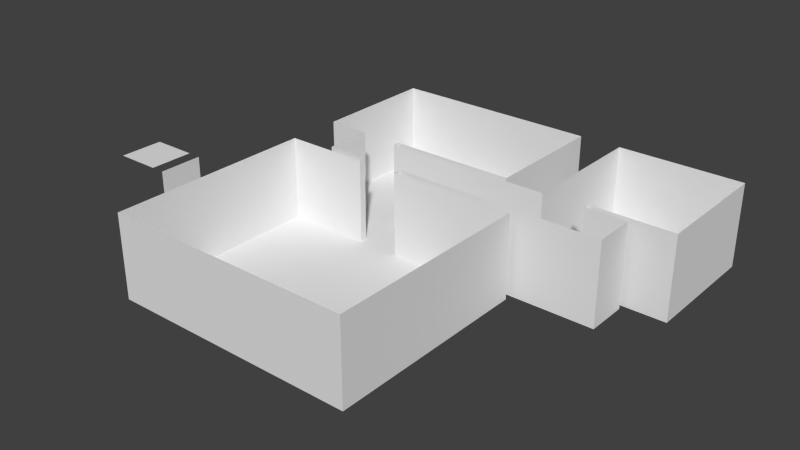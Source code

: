 # Source: Environment.blend  (saved by Blender 2.63.0; exported with 4.5.12 LTS)
import bpy
from mathutils import Matrix  # noqa: F401  (used for matrix-valued properties, if any)

bpy.ops.wm.read_factory_settings(use_empty=True)
scene = bpy.context.scene
scene.name = 'Scene'

# ---- collections
col_collection_1 = bpy.data.collections.new('Collection 1'); scene.collection.children.link(col_collection_1)

# ---- world
world_world = bpy.data.worlds.new('World'); scene.world = world_world
world_world.color = (0.05088, 0.05088, 0.05088)
world_world.use_sun_shadow = False
world_world.sun_shadow_jitter_overblur = 0.0
world_world.cycles.sampling_method = 'MANUAL'
world_world.cycles.sample_map_resolution = 256

# ---- meshes
me_walltile = bpy.data.meshes.new('WallTile')
me_walltile.from_pydata([(0.0, -5.0, 0.0), (0.0, 5.0, 0.0), (0.0, -5.0, 20.0), (0.0, 5.0, 20.0), (0.0, 5.0, 1.0), (0.0, -5.0, 1.0)], [], [(4, 3, 2, 5), (1, 4, 5, 0)])
_uv = me_walltile.uv_layers.new(name='UVMap')
_uv.uv.foreach_set('vector', [0.4605, 0.2765, 0.4623, 0.9585, 0.0585, 0.9597, 0.05615, 0.2765, 0.4601, 0.2304, 0.4605, 0.2765, 0.05615, 0.2765, 0.05626, 0.2304])
me_walltile.use_remesh_preserve_volume = False
me_walltile.use_remesh_preserve_attributes = False
me_walltile.use_mirror_vertex_groups = False
me_walltile.update()
me_floortile = bpy.data.meshes.new('FloorTile')
me_floortile.from_pydata([(-5.0, 5.0, 0.0), (5.0, 5.0, 0.0), (-5.0, -5.0, 0.0), (5.0, -5.0, 0.0), (-5.0, 5.0, 20.0), (5.0, 5.0, 20.0), (-5.0, -5.0, 20.0), (5.0, -5.0, 20.0)], [], [(1, 0, 2, 3), (5, 7, 6, 4)])
_uv = me_floortile.uv_layers.new(name='UVMap')
_uv.uv.foreach_set('vector', [0.5071, 0.05348, 0.9125, 0.05348, 0.9125, 0.4589, 0.5071, 0.4589, 0.4918, 0.5593, 0.4918, 0.9647, 0.8972, 0.9647, 0.8972, 0.5593])
me_floortile.use_remesh_preserve_volume = False
me_floortile.use_remesh_preserve_attributes = False
me_floortile.use_mirror_vertex_groups = False
me_floortile.update()
me_plane = bpy.data.meshes.new('Plane')
me_plane.from_pydata([(0.2892, -8.588, -0.02914), (10.05, -6.963, -0.02914), (10.05, 2.8, -0.02914), (29.58, -6.963, -0.02914), (19.81, -6.963, -0.02914), (19.81, 2.8, -0.02914), (39.34, 2.8, -0.02914), (29.58, 2.8, -0.02914), (49.1, -6.963, -0.02914), (39.34, -6.963, -0.02914), (49.1, 2.8, -0.02914), (58.86, -6.963, -0.02914), (58.86, 2.8, -0.02914), (-9.473, -8.588, -0.02914), (-9.473, -18.35, -0.02914), (-19.24, -8.588, -0.02914), (10.05, -8.588, -0.02914), (19.81, -18.35, -0.02914), (19.81, -8.588, -0.02914), (29.58, -18.35, -0.02914), (0.2892, -28.11, -0.02914), (0.2892, -18.35, -0.02914), (-19.24, -28.11, -0.02914), (-19.24, -18.35, -0.02914), (10.05, -18.35, -0.02914), (19.81, -28.11, -0.02914), (-9.473, -28.11, -0.02914), (10.05, -28.11, -0.02914), (29.58, -28.11, -0.02914), (0.2892, -37.88, -0.02914), (0.2892, -47.64, -0.02914), (-9.473, -47.64, -0.02914), (-9.473, -37.88, -0.02914), (-19.24, -47.64, -0.02914), (-19.24, -37.88, -0.02914), (19.81, -37.88, -0.02914), (10.05, -37.88, -0.02914), (29.58, -47.64, -0.02914), (10.05, -57.4, -0.02914), (10.05, -47.64, -0.02914), (0.2892, -57.4, -0.02914), (-9.473, -57.4, -0.02914), (-19.24, -57.4, -0.02914), (19.81, -57.4, -0.02914), (19.81, -47.64, -0.02914), (29.58, -57.4, -0.02914), (0.2892, -6.963, -0.02914), (-9.473, -6.963, -0.02914), (0.2892, 2.8, -0.02914), (-9.473, 2.8, -0.02914), (-9.473, 4.167, -0.02914), (-19.24, 4.167, -0.02914), (0.2892, 4.167, -0.02914), (19.81, 4.167, -0.02914), (10.05, 4.167, -0.02914), (10.05, 13.93, -0.02914), (29.58, 4.167, -0.02914), (29.58, 13.93, -0.02914), (19.81, 13.93, -0.02914), (19.81, 23.69, -0.02914), (0.2892, 13.93, -0.02914), (0.2892, 23.69, -0.02914), (-9.473, 13.93, -0.02914), (-19.24, 13.93, -0.02914), (-9.473, 23.69, -0.02914), (-19.24, 23.69, -0.02914), (-19.24, 33.45, -0.02914), (-9.473, 33.45, -0.02914), (10.05, 23.69, -0.02914), (10.05, 33.45, -0.02914), (0.2892, 33.45, -0.02914), (19.81, 33.45, -0.02914), (29.58, 23.69, -0.02914), (29.58, 33.45, -0.02914), (49.1, 4.167, -0.02914), (39.34, 4.167, -0.02914), (49.1, 13.93, -0.02914), (58.86, 23.69, -0.02914), (39.34, 13.93, -0.02914), (39.34, 23.69, -0.02914), (39.34, 33.45, -0.02914), (49.1, 23.69, -0.02914), (49.1, 33.45, -0.02914), (68.63, 23.69, -0.02914), (68.63, 33.45, -0.02914), (58.86, 33.45, -0.02914), (58.86, 13.93, -0.02914), (68.63, 4.167, -0.02914), (58.86, 4.167, -0.02914), (68.63, 13.93, -0.02914), (29.58, -8.588, -0.02914), (39.35, -57.4, -0.02914), (39.35, -37.88, -0.02914), (39.35, -47.64, -0.02914), (39.35, -28.11, -0.02914), (29.58, -37.88, -0.02914), (39.35, -8.588, -0.02914), (39.35, -18.35, -0.02914), (0.2892, -8.588, 19.58), (10.05, -6.963, 19.58), (10.05, 2.8, 19.58), (29.58, -6.963, 19.58), (19.81, -6.963, 19.58), (19.81, 2.8, 19.58), (39.34, 2.8, 19.58), (29.58, 2.8, 19.58), (49.1, -6.963, 19.58), (39.34, -6.963, 19.58), (49.1, 2.8, 19.58), (58.86, -6.963, 19.58), (58.86, 2.8, 19.58), (-9.473, -8.588, 19.58), (-19.24, -8.588, 19.58), (10.05, -8.588, 19.58), (29.58, -8.588, 19.58), (19.81, -8.588, 19.58), (-19.24, -28.11, 19.58), (-19.24, -18.35, 19.58), (-19.24, -47.64, 19.58), (-19.24, -37.88, 19.58), (10.05, -57.4, 19.58), (0.2892, -57.4, 19.58), (-9.473, -57.4, 19.58), (-19.24, -57.4, 19.58), (19.81, -57.4, 19.58), (0.2892, -6.963, 19.58), (-9.473, -6.963, 19.58), (0.2892, 2.8, 19.58), (-9.473, 2.8, 19.58), (-9.473, 4.167, 19.58), (-19.24, 4.167, 19.58), (0.2892, 4.167, 19.58), (19.81, 4.167, 19.58), (10.05, 4.167, 19.58), (29.58, 4.167, 19.58), (29.58, 13.93, 19.58), (-19.24, 13.93, 19.58), (-19.24, 23.69, 19.58), (-19.24, 33.45, 19.58), (-9.473, 33.45, 19.58), (10.05, 33.45, 19.58), (0.2892, 33.45, 19.58), (19.81, 33.45, 19.58), (29.58, 23.69, 19.58), (29.58, 33.45, 19.58), (49.1, 4.167, 19.58), (39.34, 4.167, 19.58), (39.34, 13.93, 19.58), (39.34, 23.69, 19.58), (39.34, 33.45, 19.58), (49.1, 33.45, 19.58), (68.63, 23.69, 19.58), (68.63, 33.45, 19.58), (58.86, 33.45, 19.58), (68.63, 4.167, 19.58), (58.86, 4.167, 19.58), (68.63, 13.93, 19.58), (29.58, -57.4, 19.58), (39.35, -57.4, 19.58), (39.35, -37.88, 19.58), (39.35, -47.64, 19.58), (39.35, -28.11, 19.58), (39.35, -8.588, 19.58), (39.35, -18.35, 19.58), (19.81, -57.4, 0.7889), (-19.24, -57.4, 0.7889), (-9.473, -57.4, 0.7889), (29.58, -6.963, 0.7889), (39.34, -6.963, 0.7889), (49.1, -6.963, 0.7889), (-19.24, 13.93, 0.7889), (-19.24, 23.69, 0.7889), (29.58, -57.4, 0.7889), (39.35, -57.4, 0.7889), (10.05, 2.8, 0.7889), (19.81, 2.8, 0.7889), (19.81, -6.963, 0.7889), (0.2892, 4.167, 0.7889), (0.2892, 2.8, 0.7889), (-19.24, -18.35, 0.7889), (-19.24, -8.588, 0.7889), (0.2892, -57.4, 0.7889), (10.05, -57.4, 0.7889), (-19.24, -37.88, 0.7889), (-19.24, -28.11, 0.7889), (29.58, 23.69, 0.7889), (29.58, 13.93, 0.7889), (-9.473, -6.963, 0.7889), (-9.473, 2.8, 0.7889), (19.81, 33.45, 0.7889), (29.58, 33.45, 0.7889), (29.58, 4.167, 0.7889), (68.63, 33.45, 0.7889), (68.63, 23.69, 0.7889), (-19.24, 4.167, 0.7889), (-9.473, 4.167, 0.7889), (39.34, 23.69, 0.7889), (39.34, 33.45, 0.7889), (49.1, 2.8, 0.7889), (58.86, 2.8, 0.7889), (39.34, 13.93, 0.7889), (-19.24, 33.45, 0.7889), (-9.473, 33.45, 0.7889), (-19.24, -47.64, 0.7889), (29.58, 2.8, 0.7889), (29.58, -8.588, 0.7889), (39.35, -47.64, 0.7889), (39.34, 4.167, 0.7889), (39.34, 2.8, 0.7889), (58.86, 4.167, 0.7889), (68.63, 4.167, 0.7889), (10.05, 4.167, 0.7889), (19.81, 4.167, 0.7889), (49.1, 33.45, 0.7889), (58.86, 33.45, 0.7889), (10.05, 33.45, 0.7889), (0.2892, -8.588, 0.7889), (0.2892, -6.963, 0.7889), (39.35, -8.588, 0.7889), (58.86, -6.963, 0.7889), (39.35, -18.35, 0.7889), (39.35, -28.11, 0.7889), (39.35, -37.88, 0.7889), (0.2892, 33.45, 0.7889), (10.05, -8.588, 0.7889), (19.81, -8.588, 0.7889), (49.1, 4.167, 0.7889), (10.05, -6.963, 0.7889), (68.63, 13.93, 0.7889), (-9.473, -8.588, 0.7889), (0.001052, -47.64, -0.02914), (0.001052, -18.35, -0.02914), (0.001052, -8.588, -0.02914), (0.001052, -28.11, -0.02914), (0.001052, -37.88, -0.02914), (0.001052, -57.4, -0.02914), (0.001052, -8.588, 19.58), (0.001052, -57.4, 19.58), (0.001052, -57.4, 0.7889), (0.001052, -8.588, 0.7889), (-9.473, 3.005, 0.7889), (0.2892, 3.005, -0.02914), (0.6462, 33.45, 0.2265), (0.6462, 4.167, 0.2265), (49.1, 4.167, 0.2265), (19.81, -8.588, 0.2265), (0.2892, 3.851, -0.02914), (-9.473, 3.851, -0.02914), (39.34, 13.93, 0.2265), (49.1, 2.8, 0.2265), (29.58, 13.93, 0.2265), (-19.24, -28.11, 0.2265), (0.5801, -7.376, -0.02914), (-9.473, 3.005, -0.02914), (-9.473, 3.005, 19.58), (-9.473, -8.588, 0.2265), (0.5801, -57.4, 19.58), (39.34, 2.8, 0.2265), (68.63, 4.167, 0.2265), (0.5801, 2.8, 0.7889), (0.5801, -57.4, 0.7889), (0.5801, -57.4, -0.02914), (0.5801, -47.64, -0.02914), (0.5801, -37.88, -0.02914), (0.5801, -28.11, -0.02914), (68.63, 33.45, 0.2265), (19.81, 33.45, 0.2265), (-9.473, -6.963, 0.2265), (10.05, 4.167, 0.2265), (58.86, 4.167, 0.2265), (19.81, 4.167, 0.2265), (49.1, 33.45, 0.2265), (39.35, -57.4, 0.2265), (-19.24, 13.93, 0.2265), (10.05, 33.45, 0.2265), (0.2892, -8.588, 0.2265), (10.05, -8.27, 0.2265), (0.2892, 3.851, 0.2265), (0.2892, -7.376, 0.7889), (10.05, -7.376, 0.7889), (68.63, 13.93, 0.2265), (10.05, -6.963, 0.2265), (-9.473, 3.851, 0.2265), (0.2892, -8.27, 0.2265), (0.2892, -8.27, 0.7889), (0.5801, -8.27, -0.02914), (10.05, -8.27, -0.02914), (10.05, -8.27, 19.58), (-9.473, 3.851, 0.7889), (0.2892, 3.851, 0.7889), (29.58, 4.167, 0.2265), (68.63, 23.69, 0.2265), (0.5801, 2.8, 0.2265), (0.5801, -57.4, 0.2265), (0.5801, 2.8, 19.58), (10.05, -7.376, 0.2265), (0.2892, -7.376, 0.2265), (-9.473, -57.4, 0.2265), (0.5801, 2.8, -0.02914), (0.5801, -18.35, -0.02914), (0.5801, -6.963, -0.02914), (0.5801, -8.588, -0.02914), (0.2892, 3.005, 0.2265), (-9.473, 3.005, 0.2265), (-19.24, 33.45, 0.2265), (10.05, -57.4, 0.2265), (-19.24, -18.35, 0.2265), (0.2892, -57.4, 0.2265), (-19.24, -8.588, 0.2265), (19.81, -57.4, 0.2265), (29.58, -6.963, 0.2265), (-19.24, -57.4, 0.2265), (29.58, -57.4, 0.2265), (-19.24, 23.69, 0.2265), (-19.24, -47.64, 0.2265), (-9.473, 33.45, 0.2265), (0.001052, -57.4, 0.2265), (0.001052, -8.588, 0.2265), (29.58, 23.69, 0.2265), (-19.24, -37.88, 0.2265), (-19.24, 4.167, 0.2265), (49.1, -6.963, 0.2265), (39.34, -6.963, 0.2265), (-19.24, -57.02, 19.58), (39.35, -18.35, 0.2265), (39.35, -37.88, 0.2265), (10.05, -7.376, -0.02914), (0.2892, -7.376, -0.02914), (0.2892, -7.376, 19.58), (10.05, -7.376, 19.58), (29.58, 2.8, 0.2265), (29.58, -8.588, 0.2265), (39.35, -47.64, 0.2265), (39.34, 4.167, 0.2265), (39.34, 33.45, 0.2265), (58.86, 2.8, 0.2265), (-9.473, 3.851, 19.58), (0.2892, 3.851, 19.58), (-9.473, 4.167, 0.2265), (39.34, 23.69, 0.2265), (39.35, -8.588, 0.2265), (58.86, -6.963, 0.2265), (58.86, 33.45, 0.2265), (0.2892, -6.963, 0.2265), (10.05, 2.8, 0.2265), (0.2892, 4.167, 0.2265), (10.05, -8.27, 0.7889), (0.6462, 23.69, -0.02914), (0.6462, 13.93, -0.02914), (0.6462, 4.167, -0.02914), (0.6462, 33.45, -0.02914), (10.05, -8.588, 0.2265), (0.2892, 33.45, 0.2265), (39.35, -28.11, 0.2265), (0.6462, 4.167, 19.58), (0.6462, 33.45, 19.58), (0.2892, -8.27, 19.58), (0.2892, -8.27, -0.02914), (0.2892, 3.005, 0.7889), (0.2892, 3.005, 19.58), (-9.473, 2.8, 0.2265), (29.58, 33.45, 0.2265), (0.6462, 33.45, 0.7889), (0.6462, 4.167, 0.7889), (19.81, 2.8, 0.2265), (19.81, -6.963, 0.2265), (0.2892, 2.8, 0.2265), (0.5801, -57.02, -0.02914), (19.81, -6.55, -0.02914), (49.1, -6.55, -0.02914), (58.86, -6.55, -0.02914), (0.2892, -6.55, -0.02914), (10.05, -6.55, -0.02914), (29.58, -6.55, -0.02914), (39.34, -6.55, -0.02914), (-9.473, -6.55, -0.02914), (-18.83, -28.11, -0.02914), (-18.83, -8.588, -0.02914), (-18.83, -18.35, -0.02914), (-18.83, -57.4, -0.02914), (39.35, -8.99, 19.58), (-19.24, -8.99, 19.58), (0.5801, -6.55, -0.02914), (58.86, -6.55, 0.7889), (-9.473, -6.55, 0.7889), (-19.24, -8.99, 0.7889), (39.35, -8.99, 0.7889), (-18.83, -57.4, 19.58), (-18.83, -47.64, -0.02914), (-18.83, -37.88, -0.02914), (-9.473, -57.02, -0.02914), (-19.24, -57.02, -0.02914), (10.05, -8.99, -0.02914), (-9.473, -8.99, -0.02914), (-19.24, -8.99, -0.02914), (29.58, -8.99, -0.02914), (-18.83, -8.588, 0.2265), (-18.83, -57.4, 0.2265), (-18.83, -8.588, 0.7889), (-18.83, -57.4, 0.7889), (-18.83, -57.02, -0.02914), (0.001052, -57.02, -0.02914), (39.35, -57.02, -0.02914), (39.35, -57.02, 0.7889), (-19.24, -57.02, 0.7889), (39.35, -57.02, 0.2265), (-19.24, -57.02, 0.2265), (-19.24, -8.99, 0.2265), (39.35, -8.99, 0.2265), (-18.83, -8.99, -0.02914), (-18.83, -8.588, 19.58), (19.81, -57.02, -0.02914), (10.05, -57.02, -0.02914), (29.58, -57.02, -0.02914), (0.2892, -57.02, -0.02914), (39.35, -57.02, 19.58), (0.001052, -8.99, -0.02914), (0.5801, -8.99, -0.02914), (58.86, -6.55, 0.2265), (-9.473, -6.55, 0.2265), (19.81, -8.99, -0.02914), (39.35, -8.99, -0.02914), (0.2892, -8.99, -0.02914), (58.86, -6.55, 19.58), (-9.473, -6.55, 19.58), (38.82, -28.11, -0.02914), (38.82, -47.64, -0.02914), (38.82, -57.4, -0.02914), (38.82, -37.88, -0.02914), (38.82, -18.35, -0.02914), (38.82, -8.588, -0.02914), (38.82, -57.4, 19.58), (38.82, -8.588, 19.58), (38.82, -57.4, 0.7889), (38.82, -8.588, 0.7889), (38.82, -57.4, 0.2265), (38.82, -8.588, 0.2265), (38.82, -57.02, -0.02914), (38.82, -8.99, -0.02914), (-9.051, -6.55, -0.02914), (29.58, 4.799, 0.7889), (-19.24, 4.799, 0.7889), (-9.051, 13.93, -0.02914), (-9.051, 4.167, -0.02914), (-9.987, 33.45, 0.7889), (-9.987, 33.45, 0.2265), (-9.987, 4.167, 0.2265), (-9.987, 4.167, 0.7889), (-9.051, 3.005, -0.02914), (-9.051, 33.45, 19.58), (-9.987, 4.167, 19.58), (-9.987, 33.45, 19.58), (10.41, -57.4, 19.58), (10.41, -8.588, 19.58), (0.2892, 32.86, -0.02914), (19.81, 32.86, -0.02914), (-19.24, 32.86, 19.58), (-9.051, 33.45, 0.2265), (-9.051, -6.963, 0.2265), (-9.987, 4.799, -0.02914), (-9.051, 3.851, -0.02914), (-18.63, 33.45, 19.58), (29.58, 4.799, 0.2265), (-19.24, 4.799, 0.2265), (-9.051, 4.799, -0.02914), (-9.473, 4.799, -0.02914), (0.2892, 4.799, -0.02914), (10.41, -57.4, -0.02914), (10.41, -47.64, -0.02914), (10.42, -6.55, -0.02914), (-9.051, 33.45, -0.02914), (-9.051, 23.69, -0.02914), (29.1, 33.45, 0.2265), (29.1, 4.167, 0.2265), (29.1, 4.167, 0.7889), (29.1, 33.45, 0.7889), (10.41, -57.02, -0.02914), (10.41, -8.99, -0.02914), (10.05, 4.799, -0.02914), (-19.24, 4.799, -0.02914), (-9.051, -6.963, 19.58), (-19.24, 4.799, 19.58), (29.58, 4.799, -0.02914), (19.81, 4.799, -0.02914), (-18.63, 33.45, -0.02914), (-18.63, 23.69, -0.02914), (-18.63, 13.93, -0.02914), (-18.63, 4.167, -0.02914), (-18.63, 4.167, 19.58), (-18.63, 4.799, -0.02914), (10.42, 2.8, 0.7889), (10.42, -6.963, 0.7889), (10.42, -6.963, 0.2265), (10.42, 2.8, 0.2265), (29.58, 4.799, 19.58), (-9.051, 2.8, -0.02914), (-9.051, -6.963, -0.02914), (10.41, -28.11, -0.02914), (10.41, -8.588, -0.02914), (10.41, -18.35, -0.02914), (10.41, -37.88, -0.02914), (10.41, -8.588, 0.2265), (10.41, -57.4, 0.2265), (10.41, -8.588, 0.7889), (10.41, -57.4, 0.7889), (10.42, 2.8, 19.58), (10.42, -6.963, 19.58), (10.42, 2.8, -0.02914), (10.42, -6.963, -0.02914), (29.58, 32.86, 19.58), (-9.051, -6.963, 0.7889), (-9.051, 33.45, 0.7889), (0.6462, 4.799, -0.02914), (-9.987, 4.167, -0.02914), (-9.987, 13.93, -0.02914), (-9.987, 23.69, -0.02914), (-9.987, 33.45, -0.02914), (29.1, 32.86, -0.02914), (29.1, 4.799, -0.02914), (-18.63, 33.45, 0.2265), (-18.63, 4.167, 0.2265), (-18.63, 33.45, 0.7889), (-18.63, 4.167, 0.7889), (-9.473, 32.86, -0.02914), (29.58, 32.86, -0.02914), (10.05, 32.86, -0.02914), (-19.24, 32.86, -0.02914), (-18.63, 32.86, -0.02914), (-9.987, 32.86, -0.02914), (-19.24, 32.86, 0.2265), (29.58, 32.86, 0.2265), (29.1, 13.93, -0.02914), (29.1, 4.167, -0.02914), (29.1, 23.69, -0.02914), (29.1, 33.45, -0.02914), (-9.051, 32.86, -0.02914), (0.6462, 32.86, -0.02914), (-19.24, 32.86, 0.7889), (29.58, 32.86, 0.7889), (29.1, 4.167, 19.58), (29.1, 33.45, 19.58), (49.1, 2.297, -0.02914), (58.86, 2.297, -0.02914), (0.2892, 2.297, -0.02914), (10.05, 2.297, -0.02914), (29.58, 2.297, -0.02914), (39.34, 2.297, -0.02914), (58.86, 2.297, 19.58), (58.86, 2.297, 0.7889), (58.86, 2.297, 0.2265), (-9.473, 2.297, 0.7889), (0.5801, 2.297, -0.02914), (-9.473, 2.297, -0.02914), (19.81, 2.297, -0.02914), (-9.473, 2.297, 0.2265), (-9.473, 2.297, 19.58), (-9.051, 2.297, -0.02914), (10.42, 2.297, -0.02914), (68.15, 33.45, -0.02914), (68.15, 4.167, -0.02914), (68.15, 23.69, -0.02914), (68.15, 13.93, -0.02914), (68.63, 32.76, -0.02914), (49.1, 32.76, -0.02914), (68.63, 4.562, 0.2265), (39.34, 4.562, 0.2265), (68.63, 4.562, 0.7889), (39.34, 4.562, 0.7889), (39.89, 3.186, -0.02914), (49.69, 2.8, 0.7889), (49.69, -6.963, 0.7889), (49.69, -6.963, 0.2265), (49.69, 2.8, 0.2265), (68.63, 4.562, 19.58), (39.34, 4.562, 19.58), (58.86, 32.76, -0.02914), (39.34, 32.76, -0.02914), (39.89, 2.8, -0.02914), (39.89, 13.93, -0.02914), (39.89, 33.45, -0.02914), (39.89, 23.69, -0.02914), (39.89, 2.297, -0.02914), (39.89, 33.45, 0.2265), (39.89, -6.963, 0.2265), (68.15, 4.562, -0.02914), (58.46, -6.963, -0.02914), (58.46, 2.8, 19.58), (58.46, 2.8, -0.02914), (58.46, -6.963, 19.58), (68.15, 4.167, 19.58), (68.15, 33.45, 19.58), (68.63, 32.76, 19.58), (39.89, 3.677, -0.02914), (39.34, 3.186, 0.7889), (49.1, 3.186, 0.7889), (39.34, 3.186, 0.2265), (49.1, 3.186, 0.2265), (49.1, 3.677, 0.2265), (49.1, 3.677, 0.7889), (49.1, 3.677, 19.58), (49.1, 3.677, -0.02914), (39.34, 3.186, -0.02914), (49.1, 3.186, -0.02914), (39.34, 3.186, 19.58), (49.1, 3.186, 19.58), (39.34, 32.76, 19.58), (38.89, 2.297, -0.02914), (38.89, -6.55, -0.02914), (39.89, -6.963, 19.58), (68.63, 32.76, 0.7889), (39.34, 32.76, 0.7889), (39.89, 33.45, 19.58), (39.89, 32.76, -0.02914), (58.46, 2.8, 0.2265), (58.46, 2.8, 0.7889), (49.1, 4.562, -0.02914), (68.63, 4.562, -0.02914), (39.34, 4.562, -0.02914), (58.86, 4.562, -0.02914), (39.89, 33.45, 0.7889), (39.89, -6.963, 0.7889), (38.89, -6.963, 19.58), (38.89, 2.8, 19.58), (38.89, -6.963, -0.02914), (38.89, 2.8, -0.02914), (39.34, 3.677, -0.02914), (39.34, 3.677, 19.58), (39.34, 3.677, 0.7889), (39.34, 3.677, 0.2265), (49.69, -6.55, -0.02914), (49.69, 2.297, -0.02914), (68.15, 4.167, 0.7889), (68.15, 33.45, 0.7889), (68.15, 4.167, 0.2265), (68.15, 33.45, 0.2265), (38.89, 2.8, 0.2265), (38.89, -6.963, 0.2265), (38.89, 2.8, 0.7889), (38.89, -6.963, 0.7889), (39.89, 4.167, -0.02914), (39.89, -6.963, -0.02914), (49.69, -6.963, -0.02914), (49.69, 2.8, -0.02914), (49.69, -6.963, 19.58), (49.69, 2.8, 19.58), (39.89, -6.55, -0.02914), (39.89, 4.562, -0.02914), (58.46, -6.963, 0.7889), (58.46, -6.963, 0.2265), (58.46, 2.297, -0.02914), (58.46, -6.55, -0.02914), (68.15, 32.76, -0.02914), (68.63, 32.76, 0.2265), (39.34, 32.76, 0.2265)], [], [(285, 357, 0, 301), (417, 422, 21, 299), (382, 371, 46, 300), (469, 372, 1, 508), (373, 368, 4, 3), (607, 373, 3, 623), (645, 374, 9, 640), (629, 369, 8, 641), (416, 393, 14, 231), (409, 394, 23, 378), (477, 392, 24, 499), (395, 420, 17, 19), (299, 21, 20, 264), (231, 14, 26, 233), (378, 23, 22, 376), (499, 24, 27, 497), (19, 17, 25, 28), (264, 20, 29, 263), (233, 26, 32, 234), (376, 22, 34, 389), (497, 27, 36, 500), (263, 29, 30, 262), (234, 32, 31, 230), (389, 34, 33, 388), (500, 36, 39, 468), (367, 414, 40, 261), (401, 390, 41, 235), (400, 391, 42, 379), (476, 412, 38, 467), (439, 375, 47, 496), (448, 253, 49, 495), (489, 479, 51, 487), (464, 465, 50, 443), (512, 466, 52, 349), (483, 478, 54, 53), (518, 483, 53, 532), (533, 59, 58, 531), (59, 68, 55, 58), (347, 61, 60, 348), (471, 64, 62, 442), (485, 65, 63, 486), (527, 526, 65, 485), (535, 523, 64, 471), (536, 454, 61, 347), (455, 525, 68, 59), (517, 455, 59, 533), (568, 601, 6, 577), (646, 617, 75, 639), (618, 615, 74, 88), (77, 81, 76, 86), (580, 79, 78, 578), (612, 576, 79, 580), (575, 563, 81, 77), (651, 575, 77, 560), (560, 77, 86, 561), (584, 618, 88, 559), (397, 379, 42, 311), (636, 623, 3, 310), (583, 640, 9, 322), (171, 137, 136, 170), (490, 505, 100, 174), (310, 3, 4, 365), (289, 337, 131, 177), (385, 381, 117, 179), (293, 261, 40, 307), (259, 294, 127, 178), (184, 116, 119, 183), (186, 135, 143, 185), (384, 424, 126, 187), (475, 540, 142, 189), (440, 494, 135, 186), (609, 591, 152, 192), (520, 487, 51, 320), (610, 605, 148, 196), (569, 644, 108, 198), (196, 148, 147, 200), (521, 461, 138, 201), (538, 509, 144, 190), (404, 323, 123, 165), (204, 105, 103, 175), (403, 415, 160, 206), (441, 481, 130, 194), (537, 456, 137, 171), (567, 574, 146, 207), (593, 603, 104, 208), (633, 559, 88, 269), (270, 53, 54, 268), (214, 153, 150, 213), (189, 142, 140, 215), (284, 356, 98, 216), (458, 496, 47, 267), (548, 547, 110, 199), (386, 380, 162, 218), (222, 159, 161, 221), (243, 349, 52, 345), (502, 467, 38, 305), (637, 622, 105, 204), (206, 160, 159, 222), (362, 355, 141, 223), (503, 453, 113, 224), (316, 235, 41, 297), (269, 88, 74, 244), (492, 508, 1, 281), (240, 254, 128, 188), (228, 156, 151, 193), (398, 410, 112, 180), (183, 119, 118, 203), (598, 599, 145, 226), (566, 573, 156, 228), (239, 236, 111, 229), (179, 117, 116, 184), (279, 329, 99, 227), (473, 532, 53, 270), (632, 590, 153, 214), (619, 611, 149, 197), (571, 641, 8, 321), (511, 449, 139, 202), (221, 161, 163, 220), (90, 18, 420, 395), (387, 399, 165, 123), (621, 638, 167, 101), (608, 620, 168, 107), (313, 171, 170, 273), (431, 433, 172, 157), (493, 490, 174, 344), (101, 167, 176, 102), (426, 37, 413, 437), (277, 289, 177, 345), (407, 385, 179, 306), (256, 260, 181, 121), (292, 259, 178, 366), (251, 184, 183, 319), (250, 186, 185, 318), (419, 384, 187, 267), (472, 475, 189, 266), (462, 440, 186, 250), (652, 609, 192, 265), (430, 90, 395, 438), (488, 522, 194, 130), (653, 610, 196, 339), (572, 569, 198, 249), (339, 196, 200, 248), (519, 521, 201, 304), (530, 538, 190, 361), (406, 404, 165, 311), (330, 204, 175, 364), (405, 403, 206, 332), (463, 441, 194, 320), (529, 537, 171, 313), (565, 567, 207, 333), (595, 593, 208, 257), (589, 631, 209, 155), (132, 212, 211, 133), (342, 214, 213, 271), (266, 189, 215, 274), (283, 284, 216, 275), (436, 434, 205, 331), (480, 510, 187, 126), (549, 548, 199, 335), (408, 386, 218, 340), (325, 222, 221, 353), (354, 363, 177, 131), (452, 504, 182, 120), (635, 637, 204, 330), (332, 206, 222, 325), (242, 362, 223, 352), (501, 503, 224, 351), (237, 238, 166, 122), (155, 209, 226, 145), (506, 491, 227, 99), (303, 240, 188, 360), (280, 228, 193, 291), (396, 398, 180, 308), (319, 183, 203, 314), (597, 598, 226, 244), (564, 566, 228, 280), (317, 239, 229, 255), (306, 179, 184, 251), (295, 279, 227, 281), (539, 474, 212, 132), (634, 632, 214, 342), (37, 44, 411, 413), (90, 331, 245, 18), (582, 619, 197, 334), (643, 570, 169, 106), (457, 511, 202, 315), (353, 221, 220, 324), (422, 416, 231, 21), (21, 231, 233, 20), (20, 233, 234, 29), (29, 234, 230, 30), (414, 401, 235, 40), (307, 40, 235, 316), (216, 98, 236, 239), (121, 181, 238, 237), (275, 216, 239, 317), (305, 38, 261, 293), (172, 312, 309, 164), (504, 502, 305, 182), (217, 125, 328, 278), (620, 583, 322, 168), (24, 299, 264, 27), (27, 264, 263, 36), (392, 417, 299, 24), (358, 359, 337, 289), (366, 178, 358, 302), (412, 367, 261, 38), (344, 174, 259, 292), (346, 287, 329, 279), (120, 182, 260, 256), (372, 382, 300, 1), (174, 100, 294, 259), (286, 285, 301, 16), (433, 435, 312, 172), (36, 263, 262, 39), (215, 140, 355, 362), (133, 211, 363, 354), (343, 217, 278, 296), (300, 46, 327, 252), (288, 336, 254, 240), (195, 129, 336, 288), (443, 50, 247, 460), (178, 127, 359, 358), (631, 633, 269, 209), (1, 300, 252, 326), (274, 215, 362, 242), (302, 358, 289, 277), (282, 288, 240, 303), (276, 346, 279, 295), (338, 195, 288, 282), (268, 54, 349, 243), (478, 512, 349, 54), (68, 347, 348, 55), (525, 536, 347, 68), (460, 247, 253, 448), (522, 520, 320, 194), (326, 252, 285, 286), (167, 310, 365, 176), (331, 205, 225, 245), (296, 278, 284, 283), (252, 327, 357, 285), (224, 113, 287, 346), (278, 328, 356, 284), (351, 224, 346, 276), (157, 172, 164, 124), (212, 270, 268, 211), (260, 293, 307, 181), (363, 243, 345, 177), (510, 458, 267, 187), (638, 636, 310, 167), (399, 397, 311, 165), (205, 114, 115, 225), (238, 316, 297, 166), (209, 269, 244, 226), (491, 492, 281, 227), (474, 473, 270, 212), (570, 571, 321, 169), (434, 432, 114, 205), (65, 313, 273, 63), (507, 493, 344, 2), (246, 277, 345, 52), (394, 407, 306, 23), (298, 292, 366, 48), (22, 251, 319, 34), (57, 250, 318, 72), (375, 419, 267, 47), (534, 472, 266, 71), (482, 462, 250, 57), (562, 652, 265, 84), (576, 653, 339, 79), (642, 572, 249, 10), (79, 339, 248, 78), (484, 519, 304, 66), (524, 530, 361, 73), (391, 406, 311, 42), (7, 330, 364, 5), (435, 427, 45, 312), (402, 405, 332, 93), (479, 463, 320, 51), (526, 529, 313, 65), (617, 565, 333, 75), (601, 595, 257, 6), (85, 342, 271, 82), (71, 266, 274, 69), (357, 283, 275, 0), (430, 436, 331, 90), (542, 549, 335, 12), (421, 408, 340, 96), (92, 325, 353, 94), (624, 635, 330, 7), (93, 332, 325, 92), (350, 242, 352, 70), (498, 501, 351, 16), (253, 303, 360, 49), (89, 280, 291, 83), (377, 396, 308, 15), (34, 319, 314, 33), (600, 597, 244, 74), (616, 564, 280, 89), (232, 317, 255, 13), (23, 306, 251, 22), (326, 295, 281, 1), (558, 634, 342, 85), (312, 45, 43, 309), (579, 582, 334, 80), (470, 457, 315, 67), (94, 353, 324, 97), (181, 307, 316, 238), (0, 275, 317, 232), (182, 305, 293, 260), (48, 366, 302, 241), (2, 344, 292, 298), (46, 343, 296, 327), (69, 274, 242, 350), (241, 302, 277, 246), (247, 282, 303, 253), (286, 276, 295, 326), (50, 338, 282, 247), (211, 268, 243, 363), (327, 296, 283, 357), (16, 351, 276, 286), (30, 230, 401, 414), (13, 255, 396, 377), (173, 158, 415, 403), (556, 552, 375, 439), (630, 541, 369, 629), (544, 551, 382, 372), (272, 173, 403, 405), (545, 553, 368, 373), (498, 16, 392, 477), (262, 30, 414, 367), (554, 550, 384, 419), (393, 409, 378, 14), (219, 109, 423, 383), (14, 378, 376, 26), (557, 544, 372, 469), (166, 297, 397, 399), (552, 554, 419, 375), (32, 389, 388, 31), (39, 262, 367, 412), (230, 31, 390, 401), (324, 220, 386, 408), (377, 15, 394, 409), (308, 180, 385, 407), (438, 395, 19, 429), (429, 19, 28, 425), (180, 112, 381, 385), (26, 376, 389, 32), (16, 301, 417, 392), (203, 118, 323, 404), (13, 377, 409, 393), (314, 203, 404, 406), (341, 219, 383, 418), (550, 555, 424, 384), (220, 163, 380, 386), (390, 400, 379, 41), (301, 0, 422, 417), (425, 28, 95, 428), (428, 95, 37, 426), (297, 41, 379, 397), (97, 324, 408, 421), (437, 413, 45, 427), (468, 39, 412, 476), (91, 272, 405, 402), (551, 543, 371, 382), (0, 232, 416, 422), (33, 314, 406, 391), (388, 33, 391, 400), (255, 229, 398, 396), (581, 546, 374, 645), (11, 341, 418, 370), (413, 411, 43, 45), (232, 13, 393, 416), (95, 35, 44, 37), (606, 545, 373, 607), (15, 308, 407, 394), (28, 25, 35, 95), (229, 111, 410, 398), (31, 388, 400, 390), (122, 166, 399, 387), (402, 437, 427, 91), (92, 428, 426, 93), (94, 425, 428, 92), (97, 429, 425, 94), (421, 438, 429, 97), (272, 91, 427, 435), (218, 162, 432, 434), (158, 173, 433, 431), (340, 218, 434, 436), (173, 272, 435, 433), (96, 340, 436, 430), (96, 430, 438, 421), (93, 426, 437, 402), (223, 141, 449, 511), (64, 515, 514, 62), (454, 535, 471, 61), (175, 103, 505, 490), (102, 176, 491, 506), (217, 343, 458, 510), (25, 497, 500, 35), (125, 217, 510, 480), (241, 448, 495, 48), (343, 46, 496, 458), (18, 245, 501, 498), (18, 498, 477, 420), (466, 464, 443, 52), (17, 499, 497, 25), (164, 309, 502, 504), (44, 468, 476, 411), (176, 365, 492, 491), (411, 476, 467, 43), (348, 60, 466, 512), (225, 115, 453, 503), (202, 139, 451, 444), (309, 43, 467, 502), (124, 164, 504, 452), (70, 352, 457, 470), (371, 439, 496, 46), (245, 225, 503, 501), (420, 477, 499, 17), (35, 500, 468, 44), (246, 460, 448, 241), (531, 58, 483, 518), (61, 471, 442, 60), (191, 134, 494, 440), (365, 4, 508, 492), (170, 136, 481, 441), (553, 557, 469, 368), (52, 443, 460, 246), (543, 556, 439, 371), (5, 364, 493, 507), (368, 469, 508, 4), (364, 175, 490, 493), (352, 223, 511, 457), (446, 513, 487, 520), (450, 447, 522, 488), (515, 485, 486, 514), (60, 442, 464, 466), (516, 445, 519, 484), (459, 489, 487, 513), (523, 528, 515, 64), (129, 195, 447, 450), (67, 315, 445, 516), (338, 50, 513, 446), (62, 514, 459, 465), (447, 446, 520, 522), (445, 444, 521, 519), (444, 451, 461, 521), (273, 170, 441, 463), (56, 290, 462, 482), (442, 62, 465, 464), (290, 191, 440, 462), (55, 348, 512, 478), (514, 486, 489, 459), (58, 55, 478, 483), (528, 527, 485, 515), (315, 202, 444, 445), (195, 338, 446, 447), (465, 459, 513, 50), (486, 63, 479, 489), (63, 273, 463, 479), (482, 518, 532, 56), (191, 290, 473, 474), (72, 318, 530, 524), (470, 67, 523, 535), (73, 361, 472, 534), (66, 304, 529, 526), (484, 66, 526, 527), (516, 484, 527, 528), (57, 531, 518, 482), (185, 143, 509, 538), (70, 470, 535, 454), (201, 138, 456, 537), (350, 70, 454, 536), (134, 191, 474, 539), (67, 516, 528, 523), (72, 533, 531, 57), (534, 71, 455, 517), (304, 201, 537, 529), (318, 185, 538, 530), (71, 69, 525, 455), (69, 350, 536, 525), (524, 517, 533, 72), (190, 144, 540, 475), (73, 534, 517, 524), (361, 190, 475, 472), (290, 56, 532, 473), (383, 423, 547, 548), (418, 383, 548, 549), (370, 418, 549, 542), (495, 49, 552, 556), (642, 10, 541, 630), (2, 298, 551, 544), (7, 5, 553, 545), (360, 188, 550, 554), (507, 2, 544, 557), (49, 360, 554, 552), (188, 128, 555, 550), (298, 48, 543, 551), (577, 6, 546, 581), (624, 7, 545, 606), (5, 507, 557, 553), (48, 495, 556, 543), (207, 146, 626, 627), (109, 219, 647, 588), (12, 587, 649, 542), (321, 8, 640, 583), (627, 626, 603, 593), (370, 650, 585, 11), (542, 649, 650, 370), (12, 335, 613, 587), (208, 104, 622, 637), (154, 210, 631, 589), (578, 78, 617, 646), (614, 586, 644, 569), (596, 594, 598, 597), (199, 110, 586, 614), (85, 82, 563, 575), (650, 629, 641, 585), (6, 257, 635, 624), (546, 606, 607, 374), (341, 11, 585, 648), (249, 198, 594, 596), (602, 596, 597, 600), (257, 208, 637, 635), (647, 648, 571, 570), (639, 75, 625, 592), (335, 199, 614, 613), (587, 613, 572, 642), (322, 9, 623, 636), (107, 168, 638, 621), (333, 207, 627, 628), (219, 341, 648, 647), (6, 624, 606, 546), (198, 108, 604, 594), (374, 607, 623, 9), (588, 647, 570, 643), (628, 627, 593, 595), (168, 322, 636, 638), (648, 585, 641, 571), (613, 614, 569, 572), (587, 642, 630, 649), (649, 630, 629, 650), (10, 249, 596, 602), (75, 333, 628, 625), (87, 258, 564, 616), (78, 248, 565, 617), (592, 625, 601, 568), (625, 628, 595, 601), (594, 604, 599, 598), (197, 149, 605, 610), (210, 154, 573, 566), (200, 147, 574, 567), (86, 76, 615, 618), (258, 210, 566, 564), (248, 200, 567, 565), (561, 86, 618, 584), (562, 651, 560, 83), (83, 560, 561, 89), (84, 265, 634, 558), (579, 80, 576, 612), (265, 192, 632, 634), (89, 561, 584, 616), (258, 87, 559, 633), (616, 584, 559, 87), (192, 152, 590, 632), (600, 592, 568, 602), (210, 258, 633, 631), (602, 568, 577, 10), (84, 558, 651, 562), (169, 321, 583, 620), (82, 579, 612, 563), (83, 291, 652, 562), (82, 271, 582, 579), (558, 85, 575, 651), (80, 334, 653, 576), (369, 645, 640, 8), (193, 151, 591, 609), (291, 193, 609, 652), (563, 612, 580, 81), (334, 197, 610, 653), (81, 580, 578, 76), (76, 578, 646, 615), (615, 646, 639, 74), (10, 577, 581, 541), (271, 213, 619, 582), (541, 581, 645, 369), (106, 169, 620, 608), (213, 150, 611, 619), (74, 639, 592, 600)])
_uv = me_plane.uv_layers.new(name='UVMap')
_uv.uv.foreach_set('vector', [0.9006, 0.3794, 0.9124, 0.3788, 0.9123, 0.4574, 0.9006, 0.4584, 0.9005, 0.07024, 0.9121, 0.07036, 0.9119, 0.4585, 0.9007, 0.4586, 0.9005, 0.4417, 0.9121, 0.4416, 0.9119, 0.4585, 0.9007, 0.4586, 0.8971, 0.4419, 0.9122, 0.4421, 0.9121, 0.4583, 0.897, 0.4585, 0.5073, 0.4419, 0.9123, 0.4419, 0.9122, 0.4585, 0.5074, 0.4585, 0.5259, 0.4419, 0.9122, 0.4421, 0.9121, 0.4583, 0.526, 0.4585, 0.8894, 0.4419, 0.9122, 0.4421, 0.9121, 0.4583, 0.8893, 0.4585, 0.888, 0.4419, 0.9122, 0.4421, 0.9121, 0.4583, 0.8879, 0.4585, 0.5192, 0.07025, 0.9119, 0.07036, 0.9118, 0.4582, 0.5193, 0.4583, 0.8958, 0.07024, 0.9121, 0.07036, 0.9119, 0.4585, 0.896, 0.4586, 0.8976, 0.07025, 0.9119, 0.07038, 0.9118, 0.4582, 0.8975, 0.4583, 0.5073, 0.07006, 0.9123, 0.07006, 0.9122, 0.4585, 0.5074, 0.4585, 0.9005, 0.05368, 0.9121, 0.0538, 0.9121, 0.4586, 0.9005, 0.4587, 0.519, 0.05367, 0.9121, 0.0538, 0.9121, 0.4586, 0.519, 0.4587, 0.8958, 0.05368, 0.9121, 0.0538, 0.9121, 0.4586, 0.8958, 0.4587, 0.8978, 0.05368, 0.9121, 0.0538, 0.9121, 0.4586, 0.8978, 0.4587, 0.5071, 0.05348, 0.9125, 0.05348, 0.9125, 0.4589, 0.5071, 0.4589, 0.9005, 0.05368, 0.9121, 0.0538, 0.9121, 0.4586, 0.9005, 0.4587, 0.519, 0.05367, 0.9121, 0.0538, 0.9121, 0.4586, 0.519, 0.4587, 0.8958, 0.05368, 0.9121, 0.0538, 0.9121, 0.4586, 0.8958, 0.4587, 0.8978, 0.05368, 0.9121, 0.0538, 0.9121, 0.4586, 0.8978, 0.4587, 0.9005, 0.05368, 0.9121, 0.0538, 0.9121, 0.4586, 0.9005, 0.4587, 0.519, 0.05368, 0.9121, 0.0538, 0.9121, 0.4586, 0.519, 0.4587, 0.8958, 0.05368, 0.9121, 0.0538, 0.9121, 0.4586, 0.8958, 0.4587, 0.8978, 0.05368, 0.9121, 0.0538, 0.9121, 0.4586, 0.8978, 0.4587, 0.9005, 0.4431, 0.9121, 0.443, 0.9119, 0.4585, 0.9007, 0.4586, 0.5192, 0.4431, 0.9119, 0.443, 0.9118, 0.4582, 0.5193, 0.4583, 0.8958, 0.4431, 0.9121, 0.443, 0.9119, 0.4585, 0.896, 0.4586, 0.8976, 0.4433, 0.9122, 0.4435, 0.9121, 0.4583, 0.8975, 0.4585, 0.8949, 0.4419, 0.9122, 0.4421, 0.9121, 0.4583, 0.8948, 0.4585, 0.8947, 0.3958, 0.912, 0.3971, 0.912, 0.4519, 0.8947, 0.4532, 0.8873, 0.4326, 0.9121, 0.4324, 0.9119, 0.4585, 0.8875, 0.4586, 0.8951, 0.4326, 0.9121, 0.4324, 0.9119, 0.4585, 0.8953, 0.4586, 0.8978, 0.4326, 0.9121, 0.4324, 0.9119, 0.4585, 0.898, 0.4586, 0.5073, 0.4327, 0.9123, 0.4327, 0.9122, 0.4585, 0.5074, 0.4585, 0.5271, 0.4327, 0.9122, 0.4329, 0.9121, 0.4583, 0.5272, 0.4585, 0.5269, 0.05368, 0.9121, 0.0538, 0.9121, 0.4586, 0.5269, 0.4587, 0.5071, 0.05348, 0.9125, 0.05348, 0.9125, 0.4589, 0.5071, 0.4589, 0.8978, 0.05368, 0.9121, 0.0538, 0.9121, 0.4586, 0.8978, 0.4587, 0.8951, 0.05368, 0.9121, 0.0538, 0.9121, 0.4586, 0.8951, 0.4587, 0.8873, 0.05368, 0.9121, 0.0538, 0.9121, 0.4586, 0.8873, 0.4587, 0.8873, 0.07841, 0.9121, 0.07852, 0.9119, 0.4585, 0.8875, 0.4586, 0.8951, 0.07841, 0.9121, 0.07852, 0.9119, 0.4585, 0.8953, 0.4586, 0.8978, 0.07841, 0.9121, 0.07852, 0.9119, 0.4585, 0.898, 0.4586, 0.5073, 0.07823, 0.9123, 0.07823, 0.9122, 0.4585, 0.5074, 0.4585, 0.5271, 0.07842, 0.9119, 0.07855, 0.9118, 0.4582, 0.5272, 0.4583, 0.8894, 0.3443, 0.9122, 0.3457, 0.9122, 0.4547, 0.8894, 0.456, 0.8894, 0.4426, 0.9122, 0.4428, 0.9121, 0.4583, 0.8893, 0.4585, 0.5073, 0.4426, 0.9123, 0.4426, 0.9122, 0.4585, 0.5074, 0.4585, 0.5071, 0.05348, 0.9125, 0.05348, 0.9125, 0.4589, 0.5071, 0.4589, 0.8896, 0.05368, 0.9121, 0.0538, 0.9121, 0.4586, 0.8896, 0.4587, 0.8894, 0.08257, 0.9119, 0.08269, 0.9118, 0.4582, 0.8893, 0.4583, 0.5073, 0.08238, 0.9123, 0.08238, 0.9122, 0.4585, 0.5074, 0.4585, 0.5271, 0.08255, 0.9119, 0.08266, 0.9118, 0.4582, 0.5272, 0.4583, 0.5269, 0.05368, 0.9121, 0.0538, 0.9121, 0.4586, 0.5269, 0.4587, 0.5271, 0.4426, 0.9122, 0.4428, 0.9121, 0.4583, 0.5272, 0.4585, 0.4434, 0.2448, 0.4433, 0.231, 0.4598, 0.2312, 0.4599, 0.2446, 0.07497, 0.2448, 0.07501, 0.231, 0.4598, 0.2312, 0.4599, 0.2446, 0.4372, 0.2448, 0.4371, 0.231, 0.4598, 0.2312, 0.4599, 0.2446, 0.4605, 0.2765, 0.4623, 0.9585, 0.0585, 0.9597, 0.05615, 0.2765, 0.07134, 0.2768, 0.07366, 0.9594, 0.05928, 0.9593, 0.05694, 0.2769, 0.05642, 0.2448, 0.05647, 0.231, 0.4599, 0.231, 0.46, 0.2448, 0.1495, 0.2768, 0.1528, 0.9594, 0.06599, 0.9596, 0.06156, 0.2768, 0.4439, 0.2768, 0.4458, 0.9582, 0.05928, 0.9593, 0.05694, 0.2769, 0.4483, 0.2448, 0.4482, 0.2305, 0.46, 0.2307, 0.4601, 0.2449, 0.06812, 0.2768, 0.07045, 0.9594, 0.05928, 0.9593, 0.05694, 0.2769, 0.4605, 0.2765, 0.4623, 0.9585, 0.0585, 0.9597, 0.05615, 0.2765, 0.4605, 0.2765, 0.4623, 0.9585, 0.0585, 0.9597, 0.05615, 0.2765, 0.07316, 0.2768, 0.07548, 0.9594, 0.05928, 0.9593, 0.05694, 0.2769, 0.4407, 0.2768, 0.4426, 0.9582, 0.05928, 0.9593, 0.05694, 0.2769, 0.4344, 0.2768, 0.4362, 0.9583, 0.05928, 0.9593, 0.05694, 0.2769, 0.08498, 0.2768, 0.08729, 0.9593, 0.05928, 0.9593, 0.05694, 0.2769, 0.4349, 0.2448, 0.4348, 0.231, 0.4598, 0.2312, 0.4599, 0.2446, 0.4317, 0.2768, 0.4335, 0.9583, 0.05928, 0.9593, 0.05694, 0.2769, 0.08047, 0.2768, 0.08278, 0.9593, 0.05928, 0.9593, 0.05694, 0.2769, 0.4605, 0.2765, 0.4623, 0.9585, 0.0585, 0.9597, 0.05615, 0.2765, 0.08135, 0.2768, 0.08366, 0.9593, 0.05928, 0.9593, 0.05694, 0.2769, 0.08084, 0.2768, 0.08316, 0.9593, 0.05928, 0.9593, 0.05694, 0.2769, 0.07175, 0.2768, 0.07408, 0.9594, 0.05928, 0.9593, 0.05694, 0.2769, 0.4605, 0.2765, 0.4623, 0.9585, 0.0585, 0.9597, 0.05615, 0.2765, 0.4449, 0.2768, 0.4468, 0.9582, 0.05928, 0.9593, 0.05694, 0.2769, 0.08227, 0.2768, 0.08458, 0.9593, 0.05928, 0.9593, 0.05694, 0.2769, 0.4358, 0.2768, 0.4377, 0.9583, 0.05928, 0.9593, 0.05694, 0.2769, 0.07243, 0.2768, 0.07476, 0.9594, 0.05928, 0.9593, 0.05694, 0.2769, 0.1705, 0.2768, 0.1736, 0.9593, 0.06599, 0.9596, 0.06156, 0.2768, 0.07614, 0.2448, 0.07618, 0.231, 0.4598, 0.2312, 0.4599, 0.2446, 0.05642, 0.2448, 0.05647, 0.231, 0.4599, 0.231, 0.46, 0.2448, 0.4605, 0.2765, 0.4623, 0.9585, 0.0585, 0.9597, 0.05615, 0.2765, 0.4605, 0.2765, 0.4623, 0.9585, 0.0585, 0.9597, 0.05615, 0.2765, 0.1386, 0.2772, 0.1419, 0.9591, 0.06919, 0.9593, 0.06519, 0.2772, 0.4426, 0.2448, 0.4425, 0.231, 0.4598, 0.2312, 0.4599, 0.2446, 0.07766, 0.2773, 0.07998, 0.9589, 0.06006, 0.9589, 0.05773, 0.2774, 0.0727, 0.2768, 0.07502, 0.9594, 0.05928, 0.9593, 0.05694, 0.2769, 0.4605, 0.2765, 0.4623, 0.9585, 0.0585, 0.9597, 0.05615, 0.2765, 0.4455, 0.2448, 0.4454, 0.2305, 0.46, 0.2307, 0.4601, 0.2449, 0.4453, 0.2448, 0.4452, 0.231, 0.4598, 0.2312, 0.4599, 0.2446, 0.4419, 0.2768, 0.4438, 0.9582, 0.05928, 0.9593, 0.05694, 0.2769, 0.4605, 0.2765, 0.4623, 0.9585, 0.0585, 0.9597, 0.05615, 0.2765, 0.07086, 0.2768, 0.07319, 0.9594, 0.05928, 0.9593, 0.05694, 0.2769, 0.07088, 0.2768, 0.0732, 0.9594, 0.05928, 0.9593, 0.05694, 0.2769, 0.06825, 0.2448, 0.06829, 0.231, 0.4598, 0.2312, 0.4599, 0.2449, 0.05642, 0.2448, 0.05647, 0.231, 0.4599, 0.231, 0.46, 0.2448, 0.4449, 0.2448, 0.4448, 0.231, 0.4598, 0.2312, 0.4599, 0.2446, 0.1212, 0.2772, 0.1249, 0.9591, 0.0712, 0.9593, 0.06684, 0.2772, 0.4605, 0.2765, 0.4623, 0.9585, 0.0585, 0.9597, 0.05615, 0.2765, 0.07281, 0.2768, 0.07514, 0.9594, 0.05928, 0.9593, 0.05694, 0.2769, 0.4605, 0.2765, 0.4623, 0.9585, 0.0585, 0.9597, 0.05615, 0.2765, 0.1986, 0.2772, 0.2014, 0.9589, 0.07118, 0.9593, 0.06682, 0.2772, 0.4442, 0.2768, 0.4461, 0.9582, 0.05928, 0.9593, 0.05694, 0.2769, 0.4486, 0.2768, 0.4505, 0.9582, 0.05928, 0.9593, 0.05694, 0.2769, 0.4605, 0.2765, 0.4623, 0.9585, 0.0585, 0.9597, 0.05615, 0.2765, 0.159, 0.2768, 0.1621, 0.9594, 0.06476, 0.9596, 0.06072, 0.2769, 0.07612, 0.2448, 0.07616, 0.231, 0.4598, 0.2312, 0.4599, 0.2446, 0.4407, 0.2768, 0.4426, 0.9582, 0.05928, 0.9593, 0.05694, 0.2769, 0.07905, 0.2768, 0.08137, 0.9593, 0.05928, 0.9593, 0.05694, 0.2769, 0.4358, 0.2448, 0.4356, 0.231, 0.4598, 0.2312, 0.4599, 0.2446, 0.07357, 0.2768, 0.07589, 0.9594, 0.05928, 0.9593, 0.05694, 0.2769, 0.4605, 0.2765, 0.4623, 0.9585, 0.0585, 0.9597, 0.05615, 0.2765, 0.5074, 0.0539, 0.9122, 0.0539, 0.9123, 0.07006, 0.5073, 0.07006, 0.4457, 0.9582, 0.4438, 0.2768, 0.4597, 0.2769, 0.4615, 0.9581, 0.07707, 0.9594, 0.07475, 0.2768, 0.4597, 0.2769, 0.4615, 0.9581, 0.4395, 0.9582, 0.4376, 0.2768, 0.4597, 0.2769, 0.4615, 0.9581, 0.46, 0.2448, 0.4603, 0.276, 0.05636, 0.276, 0.05642, 0.2448, 0.08056, 0.9593, 0.07824, 0.2768, 0.4597, 0.2769, 0.4615, 0.9581, 0.07157, 0.2448, 0.07152, 0.276, 0.05647, 0.2757, 0.05653, 0.2451, 0.0585, 0.9597, 0.05615, 0.2765, 0.4605, 0.2765, 0.4623, 0.9585, 0.5295, 0.0541, 0.9118, 0.05422, 0.9119, 0.443, 0.5294, 0.4431, 0.1502, 0.2448, 0.1493, 0.2765, 0.05657, 0.2764, 0.05802, 0.2448, 0.4435, 0.2448, 0.4438, 0.276, 0.05647, 0.2757, 0.05653, 0.2451, 0.4504, 0.9582, 0.4485, 0.2768, 0.4597, 0.2769, 0.4615, 0.9581, 0.06817, 0.2448, 0.06809, 0.2765, 0.05629, 0.2762, 0.05635, 0.2449, 0.46, 0.2448, 0.4603, 0.276, 0.05636, 0.276, 0.05642, 0.2448, 0.46, 0.2448, 0.4603, 0.276, 0.05636, 0.276, 0.05642, 0.2448, 0.07339, 0.2448, 0.07334, 0.276, 0.05647, 0.2757, 0.05653, 0.2451, 0.4403, 0.2448, 0.4406, 0.276, 0.05647, 0.2757, 0.05653, 0.2451, 0.434, 0.2448, 0.4342, 0.276, 0.05647, 0.2757, 0.05653, 0.2451, 0.08519, 0.2448, 0.08515, 0.276, 0.05647, 0.2757, 0.05653, 0.2451, 0.5295, 0.05391, 0.9121, 0.0541, 0.9122, 0.06987, 0.5294, 0.07005, 0.4372, 0.9583, 0.4353, 0.2768, 0.4597, 0.2769, 0.4615, 0.9581, 0.4313, 0.2448, 0.4315, 0.276, 0.05647, 0.2757, 0.05653, 0.2451, 0.08068, 0.2448, 0.08064, 0.276, 0.05647, 0.2757, 0.05653, 0.2451, 0.46, 0.2448, 0.4603, 0.276, 0.05636, 0.276, 0.05642, 0.2448, 0.08157, 0.2448, 0.08153, 0.276, 0.05647, 0.2757, 0.05653, 0.2451, 0.08106, 0.2448, 0.08102, 0.276, 0.05647, 0.2757, 0.05653, 0.2451, 0.07198, 0.2448, 0.07193, 0.276, 0.05647, 0.2757, 0.05653, 0.2451, 0.46, 0.2448, 0.4603, 0.276, 0.05636, 0.276, 0.05642, 0.2448, 0.4445, 0.2448, 0.4447, 0.276, 0.05647, 0.2757, 0.05653, 0.2451, 0.08249, 0.2448, 0.08245, 0.276, 0.05647, 0.2757, 0.05653, 0.2451, 0.4354, 0.2448, 0.4356, 0.276, 0.05647, 0.2757, 0.05653, 0.2451, 0.07266, 0.2448, 0.07262, 0.276, 0.05647, 0.2757, 0.05653, 0.2451, 0.1712, 0.2448, 0.1706, 0.2764, 0.05664, 0.2764, 0.05811, 0.2449, 0.07824, 0.9594, 0.07592, 0.2768, 0.4597, 0.2769, 0.4615, 0.9581, 0.0585, 0.9597, 0.05615, 0.2765, 0.4605, 0.2765, 0.4623, 0.9585, 0.46, 0.2448, 0.4603, 0.276, 0.05636, 0.276, 0.05642, 0.2448, 0.46, 0.2448, 0.4603, 0.276, 0.05636, 0.276, 0.05642, 0.2448, 0.1361, 0.2449, 0.1353, 0.2764, 0.05674, 0.2764, 0.05793, 0.2449, 0.438, 0.2448, 0.4382, 0.276, 0.05647, 0.2757, 0.05653, 0.2451, 0.4449, 0.9582, 0.4431, 0.2768, 0.4597, 0.2769, 0.4615, 0.9581, 0.07725, 0.2451, 0.0772, 0.2757, 0.05658, 0.2754, 0.05664, 0.2453, 0.07293, 0.2448, 0.07288, 0.276, 0.05647, 0.2757, 0.05653, 0.2451, 0.46, 0.2448, 0.4603, 0.276, 0.05636, 0.276, 0.05642, 0.2448, 0.4476, 0.9582, 0.4458, 0.2768, 0.4597, 0.2769, 0.4615, 0.9581, 0.4476, 0.9582, 0.4458, 0.2768, 0.4597, 0.2769, 0.4615, 0.9581, 0.4415, 0.2448, 0.4417, 0.276, 0.05647, 0.2757, 0.05653, 0.2451, 0.46, 0.2448, 0.4603, 0.276, 0.05636, 0.276, 0.05642, 0.2448, 0.07091, 0.2448, 0.07083, 0.2765, 0.05629, 0.2762, 0.05635, 0.2449, 0.07111, 0.2448, 0.07106, 0.276, 0.05647, 0.2757, 0.05653, 0.2451, 0.07034, 0.9594, 0.06801, 0.2768, 0.4597, 0.2769, 0.4615, 0.9581, 0.0585, 0.9597, 0.05615, 0.2765, 0.4605, 0.2765, 0.4623, 0.9585, 0.4472, 0.9582, 0.4453, 0.2768, 0.4597, 0.2769, 0.4615, 0.9581, 0.1181, 0.2448, 0.1169, 0.2764, 0.05682, 0.2764, 0.05827, 0.2449, 0.46, 0.2448, 0.4603, 0.276, 0.05636, 0.276, 0.05642, 0.2448, 0.07304, 0.2448, 0.07299, 0.276, 0.05647, 0.2757, 0.05653, 0.2451, 0.46, 0.2448, 0.4603, 0.276, 0.05636, 0.276, 0.05642, 0.2448, 0.2015, 0.2449, 0.2011, 0.2764, 0.05683, 0.2763, 0.0583, 0.2449, 0.4438, 0.2448, 0.444, 0.276, 0.05647, 0.2757, 0.05653, 0.2451, 0.4482, 0.2448, 0.4484, 0.276, 0.05647, 0.2757, 0.05653, 0.2449, 0.46, 0.2448, 0.4603, 0.276, 0.05636, 0.276, 0.05642, 0.2448, 0.1596, 0.2448, 0.1589, 0.2765, 0.05652, 0.2764, 0.05772, 0.2448, 0.07822, 0.9594, 0.0759, 0.2768, 0.4597, 0.2769, 0.4615, 0.9581, 0.4403, 0.2448, 0.4405, 0.276, 0.05647, 0.2757, 0.05653, 0.2451, 0.5074, 0.0539, 0.9122, 0.0539, 0.9123, 0.4433, 0.5073, 0.4433, 0.4599, 0.231, 0.46, 0.2448, 0.05642, 0.2448, 0.05647, 0.231, 0.07927, 0.2448, 0.07923, 0.276, 0.05647, 0.2757, 0.05653, 0.2451, 0.438, 0.9582, 0.4362, 0.2768, 0.4597, 0.2769, 0.4615, 0.9581, 0.0738, 0.2448, 0.07375, 0.276, 0.05647, 0.2757, 0.05653, 0.2451, 0.46, 0.2448, 0.4603, 0.276, 0.05636, 0.276, 0.05642, 0.2448, 0.5075, 0.07036, 0.519, 0.07024, 0.5188, 0.4586, 0.5077, 0.4585, 0.5075, 0.0538, 0.519, 0.05367, 0.519, 0.4587, 0.5075, 0.4586, 0.5075, 0.0538, 0.519, 0.05367, 0.519, 0.4587, 0.5075, 0.4586, 0.5075, 0.0538, 0.519, 0.05368, 0.519, 0.4587, 0.5075, 0.4586, 0.5075, 0.443, 0.519, 0.4431, 0.5188, 0.4586, 0.5077, 0.4585, 0.05635, 0.2449, 0.0564, 0.2307, 0.06807, 0.2305, 0.06805, 0.2448, 0.4597, 0.2769, 0.4615, 0.9581, 0.4505, 0.9582, 0.4486, 0.2768, 0.05928, 0.9593, 0.05694, 0.2769, 0.06801, 0.2768, 0.07034, 0.9594, 0.4601, 0.2449, 0.4604, 0.2762, 0.4487, 0.2765, 0.4484, 0.2448, 0.05653, 0.2449, 0.05658, 0.2312, 0.448, 0.231, 0.4481, 0.2448, 0.05636, 0.276, 0.05642, 0.2448, 0.46, 0.2448, 0.4603, 0.276, 0.4456, 0.276, 0.4453, 0.2448, 0.4599, 0.2451, 0.4602, 0.2757, 0.4559, 0.2769, 0.4561, 0.9584, 0.3587, 0.9588, 0.3576, 0.2768, 0.4374, 0.276, 0.4372, 0.2448, 0.4599, 0.2451, 0.4602, 0.2757, 0.5075, 0.0538, 0.9005, 0.05368, 0.9005, 0.4587, 0.5075, 0.4586, 0.5075, 0.0538, 0.9005, 0.05368, 0.9005, 0.4587, 0.5075, 0.4586, 0.5077, 0.07036, 0.9003, 0.07025, 0.9002, 0.4583, 0.5078, 0.4582, 0.3954, 0.2772, 0.3959, 0.9583, 0.1581, 0.959, 0.1547, 0.2772, 0.4582, 0.2449, 0.4598, 0.2764, 0.3997, 0.2764, 0.3984, 0.2448, 0.5077, 0.443, 0.9003, 0.4431, 0.9002, 0.4583, 0.5078, 0.4582, 0.4599, 0.2449, 0.4602, 0.2757, 0.06831, 0.276, 0.06836, 0.2448, 0.3781, 0.2772, 0.379, 0.9584, 0.1665, 0.959, 0.1635, 0.2772, 0.05928, 0.9593, 0.05694, 0.2769, 0.4485, 0.2768, 0.4504, 0.9582, 0.5077, 0.4416, 0.9003, 0.4417, 0.9002, 0.4583, 0.5078, 0.4582, 0.4597, 0.2769, 0.4615, 0.9581, 0.07045, 0.9594, 0.06812, 0.2768, 0.5076, 0.3772, 0.9001, 0.3778, 0.9001, 0.4541, 0.5077, 0.453, 0.07842, 0.276, 0.07846, 0.2448, 0.4599, 0.2451, 0.4602, 0.2757, 0.5075, 0.0538, 0.9005, 0.05368, 0.9005, 0.4587, 0.5075, 0.4586, 0.4597, 0.2769, 0.4615, 0.9581, 0.07319, 0.9594, 0.07086, 0.2768, 0.05928, 0.9593, 0.05694, 0.2769, 0.4458, 0.2768, 0.4476, 0.9582, 0.4587, 0.2448, 0.4601, 0.2764, 0.3577, 0.2765, 0.3569, 0.2448, 0.9006, 0.05382, 0.9124, 0.05486, 0.9124, 0.1572, 0.9006, 0.1567, 0.3619, 0.2772, 0.3628, 0.9584, 0.1249, 0.9591, 0.1212, 0.2772, 0.4551, 0.2768, 0.4548, 0.9585, 0.368, 0.9587, 0.3672, 0.2768, 0.8949, 0.05638, 0.9122, 0.05772, 0.9122, 0.1457, 0.8949, 0.147, 0.4498, 0.2772, 0.4496, 0.9581, 0.3959, 0.9583, 0.3954, 0.2772, 0.0761, 0.276, 0.07614, 0.2448, 0.4599, 0.2451, 0.4602, 0.2757, 0.5074, 0.05705, 0.9003, 0.05602, 0.9004, 0.1567, 0.5074, 0.1572, 0.4599, 0.2449, 0.4602, 0.2757, 0.07105, 0.276, 0.0711, 0.2448, 0.3982, 0.2448, 0.3994, 0.2764, 0.1499, 0.2764, 0.1506, 0.2448, 0.3658, 0.2448, 0.3667, 0.2764, 0.1172, 0.2764, 0.1182, 0.2448, 0.3802, 0.2449, 0.3811, 0.2764, 0.1594, 0.2764, 0.1599, 0.2448, 0.4584, 0.2448, 0.4601, 0.2764, 0.3673, 0.2765, 0.3662, 0.2448, 0.05653, 0.2449, 0.05658, 0.2312, 0.4452, 0.231, 0.4453, 0.2448, 0.5077, 0.4324, 0.8976, 0.4326, 0.8975, 0.4583, 0.5078, 0.4582, 0.5075, 0.0538, 0.8978, 0.05368, 0.8978, 0.4587, 0.5075, 0.4586, 0.5077, 0.07852, 0.8976, 0.07841, 0.8975, 0.4583, 0.5078, 0.4582, 0.8947, 0.15, 0.912, 0.1513, 0.912, 0.3943, 0.8947, 0.3956, 0.4351, 0.276, 0.4349, 0.2448, 0.4599, 0.2451, 0.4602, 0.2757, 0.5076, 0.1595, 0.9001, 0.159, 0.9001, 0.3778, 0.5076, 0.3772, 0.05636, 0.276, 0.05642, 0.2448, 0.46, 0.2448, 0.4603, 0.276, 0.46, 0.2448, 0.4603, 0.276, 0.05636, 0.276, 0.05642, 0.2448, 0.3565, 0.2448, 0.3572, 0.2764, 0.1356, 0.2764, 0.1363, 0.2449, 0.9006, 0.1569, 0.9124, 0.1574, 0.9124, 0.3788, 0.9006, 0.3794, 0.4515, 0.2772, 0.4516, 0.9581, 0.379, 0.9584, 0.3781, 0.2772, 0.3532, 0.2772, 0.3543, 0.9584, 0.1419, 0.9591, 0.1386, 0.2772, 0.4585, 0.2449, 0.4599, 0.2764, 0.3813, 0.2764, 0.3803, 0.2449, 0.0585, 0.9597, 0.05615, 0.2765, 0.4605, 0.2765, 0.4623, 0.9585, 0.05636, 0.276, 0.05642, 0.2448, 0.46, 0.2448, 0.4603, 0.276, 0.4486, 0.2765, 0.4483, 0.2448, 0.4601, 0.2449, 0.4604, 0.2762, 0.4458, 0.2765, 0.4455, 0.2448, 0.4601, 0.2449, 0.4604, 0.2762, 0.4429, 0.276, 0.4426, 0.2448, 0.4599, 0.2451, 0.4602, 0.2757, 0.07493, 0.276, 0.07497, 0.2448, 0.4599, 0.2451, 0.4602, 0.2757, 0.4436, 0.276, 0.4434, 0.2448, 0.4599, 0.2451, 0.4602, 0.2757, 0.4605, 0.2765, 0.4623, 0.9585, 0.0585, 0.9597, 0.05615, 0.2765, 0.06819, 0.276, 0.06825, 0.2448, 0.4599, 0.2449, 0.4602, 0.2757, 0.05636, 0.276, 0.05642, 0.2448, 0.46, 0.2448, 0.4603, 0.276, 0.4451, 0.276, 0.4449, 0.2448, 0.4599, 0.2451, 0.4602, 0.2757, 0.07608, 0.276, 0.07612, 0.2448, 0.4599, 0.2451, 0.4602, 0.2757, 0.436, 0.276, 0.4358, 0.2448, 0.4599, 0.2451, 0.4602, 0.2757, 0.4384, 0.2768, 0.4403, 0.9582, 0.05928, 0.9593, 0.05694, 0.2769, 0.4599, 0.231, 0.46, 0.2448, 0.05642, 0.2448, 0.05647, 0.231, 0.07161, 0.231, 0.07157, 0.2448, 0.05652, 0.2446, 0.05657, 0.2312, 0.1505, 0.2305, 0.1502, 0.2448, 0.05802, 0.2448, 0.05882, 0.2305, 0.4434, 0.231, 0.4435, 0.2448, 0.05652, 0.2446, 0.05657, 0.2312, 0.06819, 0.2305, 0.06817, 0.2448, 0.05635, 0.2449, 0.0564, 0.2307, 0.4599, 0.231, 0.46, 0.2448, 0.05642, 0.2448, 0.05647, 0.231, 0.4599, 0.231, 0.46, 0.2448, 0.05642, 0.2448, 0.05647, 0.231, 0.07343, 0.231, 0.07339, 0.2448, 0.05652, 0.2446, 0.05657, 0.2312, 0.4402, 0.231, 0.4403, 0.2448, 0.05652, 0.2446, 0.05657, 0.2312, 0.4338, 0.231, 0.434, 0.2448, 0.05652, 0.2446, 0.05657, 0.2312, 0.08522, 0.231, 0.08519, 0.2448, 0.05652, 0.2446, 0.05657, 0.2312, 0.4311, 0.231, 0.4313, 0.2448, 0.05652, 0.2446, 0.05657, 0.2312, 0.08072, 0.231, 0.08068, 0.2448, 0.05652, 0.2446, 0.05657, 0.2312, 0.4599, 0.231, 0.46, 0.2448, 0.05642, 0.2448, 0.05647, 0.231, 0.0816, 0.231, 0.08157, 0.2448, 0.05652, 0.2446, 0.05657, 0.2312, 0.0811, 0.231, 0.08106, 0.2448, 0.05652, 0.2446, 0.05657, 0.2312, 0.07202, 0.231, 0.07198, 0.2448, 0.05652, 0.2446, 0.05657, 0.2312, 0.4599, 0.231, 0.46, 0.2448, 0.05642, 0.2448, 0.05647, 0.231, 0.07846, 0.2448, 0.0785, 0.231, 0.4598, 0.2312, 0.4599, 0.2446, 0.4443, 0.231, 0.4445, 0.2448, 0.05652, 0.2446, 0.05657, 0.2312, 0.08252, 0.231, 0.08249, 0.2448, 0.05652, 0.2446, 0.05657, 0.2312, 0.4353, 0.231, 0.4354, 0.2448, 0.05652, 0.2446, 0.05657, 0.2312, 0.0727, 0.231, 0.07266, 0.2448, 0.05652, 0.2446, 0.05657, 0.2312, 0.1715, 0.2305, 0.1712, 0.2448, 0.05805, 0.2448, 0.05882, 0.2305, 0.4599, 0.231, 0.46, 0.2448, 0.05642, 0.2448, 0.05647, 0.231, 0.4599, 0.231, 0.46, 0.2448, 0.05642, 0.2448, 0.05647, 0.231, 0.1364, 0.2305, 0.1361, 0.2449, 0.05793, 0.2449, 0.05858, 0.2305, 0.4379, 0.231, 0.438, 0.2448, 0.05652, 0.2446, 0.05657, 0.2312, 0.07728, 0.2312, 0.07724, 0.2446, 0.05662, 0.2443, 0.05667, 0.2315, 0.07297, 0.231, 0.07293, 0.2448, 0.05652, 0.2446, 0.05657, 0.2312, 0.4599, 0.231, 0.46, 0.2448, 0.05642, 0.2448, 0.05647, 0.231, 0.4414, 0.231, 0.4415, 0.2448, 0.05652, 0.2446, 0.05657, 0.2312, 0.4599, 0.231, 0.46, 0.2448, 0.05642, 0.2448, 0.05647, 0.231, 0.07093, 0.2305, 0.07091, 0.2448, 0.05635, 0.2449, 0.0564, 0.2307, 0.07115, 0.231, 0.07111, 0.2448, 0.05652, 0.2446, 0.05657, 0.2312, 0.1185, 0.2305, 0.1181, 0.2448, 0.05827, 0.2449, 0.05907, 0.2305, 0.4599, 0.231, 0.46, 0.2448, 0.05642, 0.2448, 0.05647, 0.231, 0.07308, 0.231, 0.07304, 0.2448, 0.05652, 0.2446, 0.05657, 0.2312, 0.4599, 0.231, 0.46, 0.2448, 0.05642, 0.2448, 0.05647, 0.231, 0.2017, 0.2306, 0.2015, 0.2448, 0.05817, 0.2448, 0.05893, 0.2306, 0.4437, 0.231, 0.4438, 0.2448, 0.05652, 0.2446, 0.05657, 0.2312, 0.4481, 0.231, 0.4482, 0.2448, 0.05653, 0.2449, 0.05658, 0.2312, 0.4599, 0.231, 0.46, 0.2448, 0.05642, 0.2448, 0.05647, 0.231, 0.1597, 0.2305, 0.1596, 0.2448, 0.05772, 0.2448, 0.05837, 0.2305, 0.4402, 0.231, 0.4403, 0.2448, 0.05652, 0.2446, 0.05657, 0.2312, 0.05642, 0.2448, 0.05647, 0.231, 0.4599, 0.231, 0.46, 0.2448, 0.07931, 0.231, 0.07927, 0.2448, 0.05652, 0.2446, 0.05657, 0.2312, 0.07384, 0.231, 0.0738, 0.2448, 0.05652, 0.2446, 0.05657, 0.2312, 0.4599, 0.231, 0.46, 0.2448, 0.05642, 0.2448, 0.05647, 0.231, 0.05629, 0.2762, 0.05635, 0.2449, 0.06805, 0.2448, 0.06797, 0.2765, 0.46, 0.2307, 0.4601, 0.2449, 0.4484, 0.2448, 0.4483, 0.2305, 0.05647, 0.2757, 0.05653, 0.2449, 0.4481, 0.2448, 0.4483, 0.276, 0.4573, 0.2305, 0.4582, 0.2449, 0.3984, 0.2448, 0.3979, 0.2305, 0.4598, 0.2312, 0.4599, 0.2449, 0.06836, 0.2448, 0.0684, 0.231, 0.458, 0.2305, 0.4587, 0.2448, 0.3569, 0.2448, 0.3566, 0.2305, 0.4598, 0.2312, 0.4599, 0.2449, 0.0711, 0.2448, 0.07114, 0.231, 0.3976, 0.2305, 0.3982, 0.2448, 0.1506, 0.2448, 0.1511, 0.2305, 0.3653, 0.2305, 0.3658, 0.2448, 0.1182, 0.2448, 0.1188, 0.2305, 0.3797, 0.2305, 0.3802, 0.2449, 0.1599, 0.2448, 0.1603, 0.2305, 0.4575, 0.2305, 0.4584, 0.2448, 0.3662, 0.2448, 0.3659, 0.2305, 0.05647, 0.2757, 0.05653, 0.2449, 0.4453, 0.2448, 0.4456, 0.276, 0.3561, 0.2305, 0.3565, 0.2448, 0.1363, 0.2449, 0.1366, 0.2305, 0.4578, 0.2305, 0.4585, 0.2449, 0.3803, 0.2449, 0.38, 0.2305, 0.5077, 0.05391, 0.5188, 0.05378, 0.519, 0.4431, 0.5075, 0.443, 0.4598, 0.2312, 0.4599, 0.2446, 0.07304, 0.2448, 0.07308, 0.231, 0.4597, 0.2769, 0.4615, 0.9581, 0.4468, 0.9582, 0.4449, 0.2768, 0.8948, 0.07487, 0.9118, 0.07498, 0.9117, 0.4414, 0.8951, 0.4416, 0.8877, 0.07488, 0.9116, 0.07501, 0.9116, 0.4411, 0.8877, 0.4413, 0.508, 0.07498, 0.9, 0.07487, 0.9, 0.4413, 0.508, 0.4412, 0.4599, 0.2451, 0.4602, 0.2757, 0.4447, 0.276, 0.4445, 0.2448, 0.5076, 0.0747, 0.912, 0.0747, 0.912, 0.4414, 0.5076, 0.4414, 0.8975, 0.05391, 0.9121, 0.0541, 0.9122, 0.06987, 0.8976, 0.07005, 0.9007, 0.05378, 0.9119, 0.05391, 0.9121, 0.443, 0.9005, 0.4431, 0.4392, 0.2451, 0.4394, 0.2757, 0.07345, 0.2757, 0.0735, 0.2451, 0.5077, 0.07036, 0.8956, 0.07025, 0.8955, 0.4583, 0.5078, 0.4582, 0.4597, 0.2769, 0.4615, 0.9581, 0.4453, 0.9582, 0.4435, 0.2768, 0.5075, 0.0538, 0.8958, 0.05368, 0.8958, 0.4587, 0.5075, 0.4586, 0.897, 0.07487, 0.9118, 0.07498, 0.9117, 0.4414, 0.8973, 0.4416, 0.05647, 0.2757, 0.05653, 0.2451, 0.4434, 0.2448, 0.4436, 0.276, 0.4391, 0.2312, 0.4392, 0.2446, 0.07349, 0.2446, 0.07353, 0.2312, 0.5075, 0.0538, 0.8958, 0.05368, 0.8958, 0.4587, 0.5075, 0.4586, 0.5078, 0.05422, 0.9002, 0.05409, 0.9003, 0.4431, 0.5077, 0.443, 0.5193, 0.05409, 0.9118, 0.05422, 0.9119, 0.443, 0.5192, 0.4431, 0.4599, 0.2451, 0.4602, 0.2757, 0.07288, 0.276, 0.07293, 0.2448, 0.896, 0.05379, 0.9119, 0.05391, 0.9121, 0.07036, 0.8958, 0.07024, 0.4599, 0.2451, 0.4602, 0.2757, 0.4438, 0.276, 0.4435, 0.2448, 0.5294, 0.07026, 0.9119, 0.07038, 0.9118, 0.4582, 0.5295, 0.4583, 0.5292, 0.05368, 0.9121, 0.0538, 0.9121, 0.4586, 0.5292, 0.4587, 0.4597, 0.2769, 0.4615, 0.9581, 0.4458, 0.9582, 0.4439, 0.2768, 0.5075, 0.0538, 0.8958, 0.05368, 0.8958, 0.4587, 0.5075, 0.4586, 0.5078, 0.05422, 0.9002, 0.05409, 0.9003, 0.07025, 0.5077, 0.07036, 0.4597, 0.2769, 0.4615, 0.9581, 0.07408, 0.9594, 0.07175, 0.2768, 0.5078, 0.05422, 0.8955, 0.05409, 0.8956, 0.07025, 0.5077, 0.07036, 0.4599, 0.2451, 0.4602, 0.2757, 0.07193, 0.276, 0.07198, 0.2448, 0.4599, 0.2451, 0.4602, 0.2757, 0.4433, 0.276, 0.4431, 0.2448, 0.439, 0.2773, 0.4408, 0.9578, 0.07627, 0.9589, 0.07395, 0.2773, 0.4597, 0.2769, 0.4615, 0.9581, 0.07502, 0.9594, 0.0727, 0.2768, 0.5077, 0.443, 0.8956, 0.4431, 0.8955, 0.4583, 0.5078, 0.4582, 0.9007, 0.05378, 0.9119, 0.05391, 0.9121, 0.07036, 0.9005, 0.07024, 0.5292, 0.05368, 0.9121, 0.0538, 0.9121, 0.4586, 0.5292, 0.4587, 0.5292, 0.05368, 0.9121, 0.0538, 0.9121, 0.4586, 0.5292, 0.4587, 0.05652, 0.2446, 0.05657, 0.2312, 0.4433, 0.231, 0.4434, 0.2448, 0.4598, 0.2312, 0.4599, 0.2446, 0.07293, 0.2448, 0.07297, 0.231, 0.5294, 0.4433, 0.9122, 0.4435, 0.9121, 0.4583, 0.5295, 0.4585, 0.8975, 0.0541, 0.9118, 0.05422, 0.9119, 0.443, 0.8976, 0.4431, 0.4598, 0.2312, 0.4599, 0.2446, 0.4445, 0.2448, 0.4443, 0.231, 0.9007, 0.07457, 0.9119, 0.07468, 0.9119, 0.4415, 0.9007, 0.4416, 0.5077, 0.05391, 0.5188, 0.05378, 0.519, 0.07024, 0.5075, 0.07036, 0.4598, 0.2312, 0.4599, 0.2446, 0.07198, 0.2448, 0.07202, 0.231, 0.896, 0.05379, 0.9119, 0.05391, 0.9121, 0.443, 0.8958, 0.4431, 0.4599, 0.2451, 0.4602, 0.2757, 0.07299, 0.276, 0.07304, 0.2448, 0.8891, 0.07488, 0.9116, 0.07501, 0.9116, 0.4411, 0.8891, 0.4413, 0.4598, 0.2312, 0.4599, 0.2446, 0.4431, 0.2448, 0.4429, 0.231, 0.5073, 0.4433, 0.9123, 0.4433, 0.9122, 0.4585, 0.5074, 0.4585, 0.5193, 0.05409, 0.9118, 0.05422, 0.9119, 0.07036, 0.5192, 0.07025, 0.5071, 0.05348, 0.9125, 0.05348, 0.9125, 0.4589, 0.5071, 0.4589, 0.5262, 0.07488, 0.9116, 0.07501, 0.9116, 0.4411, 0.5262, 0.4413, 0.4598, 0.2312, 0.4599, 0.2446, 0.4435, 0.2448, 0.4434, 0.231, 0.5071, 0.05348, 0.9125, 0.05348, 0.9125, 0.4589, 0.5071, 0.4589, 0.4597, 0.2769, 0.4615, 0.9581, 0.07514, 0.9594, 0.07281, 0.2768, 0.5078, 0.05422, 0.8955, 0.05409, 0.8956, 0.4431, 0.5077, 0.443, 0.05928, 0.9593, 0.05694, 0.2769, 0.4438, 0.2768, 0.4457, 0.9582, 0.5074, 0.4435, 0.5294, 0.4433, 0.5295, 0.4585, 0.5075, 0.4583, 0.5075, 0.0538, 0.5292, 0.05368, 0.5292, 0.4587, 0.5075, 0.4586, 0.5075, 0.0538, 0.5292, 0.05368, 0.5292, 0.4587, 0.5075, 0.4586, 0.5075, 0.0538, 0.5292, 0.05368, 0.5292, 0.4587, 0.5075, 0.4586, 0.5077, 0.07038, 0.5294, 0.07026, 0.5295, 0.4583, 0.5078, 0.4582, 0.05652, 0.2446, 0.05657, 0.2312, 0.0785, 0.231, 0.07846, 0.2448, 0.4597, 0.2769, 0.4615, 0.9581, 0.4403, 0.9582, 0.4384, 0.2768, 0.05928, 0.9593, 0.05694, 0.2769, 0.07824, 0.2768, 0.08056, 0.9593, 0.4599, 0.2451, 0.4602, 0.2757, 0.4382, 0.276, 0.438, 0.2448, 0.05647, 0.2757, 0.05653, 0.2451, 0.07846, 0.2448, 0.07842, 0.276, 0.4598, 0.2312, 0.4599, 0.2446, 0.438, 0.2448, 0.4379, 0.231, 0.5075, 0.0541, 0.5295, 0.05391, 0.5294, 0.07005, 0.5074, 0.06987, 0.5078, 0.05422, 0.5295, 0.0541, 0.5294, 0.4431, 0.5077, 0.443, 0.4597, 0.2769, 0.4615, 0.9581, 0.07589, 0.9594, 0.07357, 0.2768, 0.508, 0.05412, 0.5288, 0.054, 0.5288, 0.4584, 0.508, 0.4583, 0.5077, 0.07852, 0.8949, 0.07841, 0.8948, 0.4583, 0.5078, 0.4582, 0.4597, 0.2769, 0.4615, 0.9581, 0.07366, 0.9594, 0.07134, 0.2768, 0.05928, 0.9593, 0.05694, 0.2769, 0.4453, 0.2768, 0.4472, 0.9582, 0.05647, 0.2757, 0.05653, 0.2451, 0.4426, 0.2448, 0.4429, 0.276, 0.5075, 0.0538, 0.8978, 0.05368, 0.8978, 0.4587, 0.5075, 0.4586, 0.05928, 0.9593, 0.05694, 0.2769, 0.4431, 0.2768, 0.4449, 0.9582, 0.5076, 0.3971, 0.8947, 0.3958, 0.8947, 0.4532, 0.5076, 0.4519, 0.05652, 0.2446, 0.05657, 0.2312, 0.4425, 0.231, 0.4426, 0.2448, 0.4598, 0.2312, 0.4599, 0.2446, 0.07111, 0.2448, 0.07115, 0.231, 0.5075, 0.0541, 0.8975, 0.05391, 0.8976, 0.07005, 0.5074, 0.06987, 0.5077, 0.4324, 0.8949, 0.4326, 0.8948, 0.4583, 0.5078, 0.4582, 0.5075, 0.0538, 0.8978, 0.05368, 0.8978, 0.4587, 0.5075, 0.4586, 0.05647, 0.2757, 0.05653, 0.2451, 0.4453, 0.2448, 0.4456, 0.276, 0.5078, 0.05422, 0.8975, 0.0541, 0.8976, 0.4431, 0.5077, 0.443, 0.05647, 0.2757, 0.05653, 0.2451, 0.4449, 0.2448, 0.4451, 0.276, 0.5074, 0.4435, 0.8976, 0.4433, 0.8975, 0.4585, 0.5075, 0.4583, 0.898, 0.05378, 0.9119, 0.05391, 0.9121, 0.4324, 0.8978, 0.4326, 0.4597, 0.2769, 0.4615, 0.9581, 0.0732, 0.9594, 0.07088, 0.2768, 0.4589, 0.2774, 0.4608, 0.9576, 0.4404, 0.9578, 0.4385, 0.2773, 0.05652, 0.2446, 0.05657, 0.2312, 0.4452, 0.231, 0.4453, 0.2448, 0.05928, 0.9593, 0.05694, 0.2769, 0.4458, 0.2768, 0.4476, 0.9582, 0.4598, 0.2312, 0.4599, 0.2446, 0.0738, 0.2448, 0.07384, 0.231, 0.5074, 0.4421, 0.8949, 0.4419, 0.8948, 0.4585, 0.5075, 0.4583, 0.4599, 0.2451, 0.4602, 0.2757, 0.07106, 0.276, 0.07111, 0.2448, 0.5077, 0.07038, 0.8976, 0.07025, 0.8975, 0.4583, 0.5078, 0.4582, 0.5075, 0.0538, 0.8978, 0.05368, 0.8978, 0.4587, 0.5075, 0.4586, 0.5076, 0.1513, 0.8947, 0.15, 0.8947, 0.3956, 0.5076, 0.3943, 0.5272, 0.05409, 0.9118, 0.05422, 0.9119, 0.4324, 0.5271, 0.4325, 0.5075, 0.0538, 0.8951, 0.05368, 0.8951, 0.4587, 0.5075, 0.4586, 0.4597, 0.2769, 0.4615, 0.9581, 0.4362, 0.9583, 0.4344, 0.2768, 0.05652, 0.2446, 0.05657, 0.2312, 0.4448, 0.231, 0.4449, 0.2448, 0.4597, 0.2769, 0.4615, 0.9581, 0.08458, 0.9593, 0.08227, 0.2768, 0.508, 0.07498, 0.8968, 0.07487, 0.8968, 0.4413, 0.508, 0.4411, 0.5074, 0.05772, 0.8949, 0.05638, 0.8949, 0.147, 0.5074, 0.1457, 0.508, 0.07498, 0.8946, 0.07487, 0.8946, 0.4413, 0.508, 0.4411, 0.4598, 0.2312, 0.4599, 0.2446, 0.07157, 0.2448, 0.07161, 0.231, 0.5074, 0.4421, 0.8971, 0.4419, 0.897, 0.4585, 0.5075, 0.4583, 0.4599, 0.2451, 0.4602, 0.2757, 0.07152, 0.276, 0.07157, 0.2448, 0.4599, 0.2451, 0.4602, 0.2757, 0.07375, 0.276, 0.0738, 0.2448, 0.07768, 0.2446, 0.07772, 0.2312, 0.4347, 0.2312, 0.4348, 0.2446, 0.08042, 0.9589, 0.07811, 0.2773, 0.4345, 0.2773, 0.4364, 0.9578, 0.5288, 0.054, 0.8868, 0.05399, 0.8868, 0.4584, 0.5288, 0.4584, 0.5078, 0.05421, 0.8948, 0.05409, 0.8949, 0.4326, 0.5077, 0.4324, 0.4386, 0.2312, 0.4388, 0.2446, 0.08167, 0.2446, 0.0817, 0.2312, 0.5289, 0.4323, 0.8867, 0.4323, 0.8865, 0.458, 0.5291, 0.458, 0.508, 0.0788, 0.5288, 0.07869, 0.5286, 0.4583, 0.5081, 0.4582, 0.06006, 0.9589, 0.05773, 0.2774, 0.07811, 0.2773, 0.08042, 0.9589, 0.4597, 0.2315, 0.4598, 0.2443, 0.4388, 0.2446, 0.4386, 0.2312, 0.05662, 0.2443, 0.05667, 0.2315, 0.07772, 0.2312, 0.07768, 0.2446, 0.5081, 0.05423, 0.5286, 0.05411, 0.5288, 0.4323, 0.508, 0.4322, 0.07765, 0.2757, 0.07769, 0.2451, 0.4348, 0.2451, 0.435, 0.2757, 0.4388, 0.2451, 0.439, 0.2757, 0.08163, 0.2757, 0.08167, 0.2451, 0.4385, 0.2773, 0.4404, 0.9578, 0.08445, 0.9589, 0.08214, 0.2773, 0.4599, 0.2451, 0.4602, 0.2757, 0.08245, 0.276, 0.08249, 0.2448, 0.4598, 0.2312, 0.4599, 0.2446, 0.434, 0.2448, 0.4338, 0.231, 0.8953, 0.05379, 0.9119, 0.05391, 0.9121, 0.4324, 0.8951, 0.4326, 0.4599, 0.2451, 0.4602, 0.2757, 0.4342, 0.276, 0.434, 0.2448, 0.5078, 0.05422, 0.8975, 0.05409, 0.8976, 0.4326, 0.5077, 0.4324, 0.5291, 0.05438, 0.8865, 0.05438, 0.8867, 0.4323, 0.5289, 0.4323, 0.5074, 0.0539, 0.9122, 0.0539, 0.9123, 0.4327, 0.5073, 0.4327, 0.5289, 0.07869, 0.8867, 0.07869, 0.8865, 0.458, 0.5291, 0.458, 0.4598, 0.2453, 0.4601, 0.2754, 0.439, 0.2757, 0.4388, 0.2451, 0.05658, 0.2754, 0.05664, 0.2453, 0.07769, 0.2451, 0.07765, 0.2757, 0.508, 0.4322, 0.5288, 0.4323, 0.5286, 0.4583, 0.5081, 0.4582, 0.8875, 0.05379, 0.9119, 0.05392, 0.9121, 0.4324, 0.8873, 0.4326, 0.4598, 0.2312, 0.4599, 0.2446, 0.08249, 0.2448, 0.08252, 0.231, 0.5074, 0.4329, 0.5271, 0.4327, 0.5272, 0.4585, 0.5075, 0.4583, 0.05647, 0.2757, 0.05653, 0.2451, 0.07612, 0.2448, 0.07608, 0.276, 0.4598, 0.2312, 0.4599, 0.2446, 0.08106, 0.2448, 0.0811, 0.231, 0.8953, 0.05379, 0.9119, 0.05391, 0.9121, 0.07852, 0.8951, 0.07841, 0.4598, 0.2312, 0.4599, 0.2446, 0.4403, 0.2448, 0.4402, 0.231, 0.4598, 0.2312, 0.4599, 0.2446, 0.4354, 0.2448, 0.4353, 0.231, 0.8875, 0.05379, 0.9119, 0.05392, 0.9121, 0.07852, 0.8873, 0.07841, 0.5291, 0.05438, 0.8865, 0.05438, 0.8867, 0.07869, 0.5289, 0.07869, 0.5078, 0.05422, 0.5272, 0.05409, 0.5271, 0.4325, 0.5077, 0.4324, 0.4597, 0.2769, 0.4615, 0.9581, 0.08316, 0.9593, 0.08084, 0.2768, 0.5078, 0.05421, 0.8948, 0.05409, 0.8949, 0.07841, 0.5077, 0.07852, 0.4597, 0.2769, 0.4615, 0.9581, 0.4377, 0.9583, 0.4358, 0.2768, 0.898, 0.05378, 0.9119, 0.05391, 0.9121, 0.07852, 0.8978, 0.07841, 0.05928, 0.9593, 0.05694, 0.2769, 0.0759, 0.2768, 0.07822, 0.9594, 0.5081, 0.05423, 0.5286, 0.05411, 0.5288, 0.07869, 0.508, 0.0788, 0.5075, 0.0538, 0.5269, 0.05368, 0.5269, 0.4587, 0.5075, 0.4586, 0.5272, 0.05392, 0.9121, 0.0541, 0.9122, 0.07803, 0.5271, 0.07822, 0.4599, 0.2451, 0.4602, 0.2757, 0.4356, 0.276, 0.4354, 0.2448, 0.4599, 0.2451, 0.4602, 0.2757, 0.08102, 0.276, 0.08106, 0.2448, 0.5074, 0.0539, 0.9122, 0.0539, 0.9123, 0.07823, 0.5073, 0.07823, 0.5078, 0.05422, 0.8975, 0.05409, 0.8976, 0.07841, 0.5077, 0.07852, 0.5077, 0.07855, 0.5271, 0.07842, 0.5272, 0.4583, 0.5078, 0.4582, 0.4597, 0.2769, 0.4615, 0.9581, 0.4426, 0.9582, 0.4407, 0.2768, 0.5075, 0.0541, 0.5272, 0.05392, 0.5271, 0.07822, 0.5074, 0.07803, 0.4599, 0.2451, 0.4602, 0.2757, 0.4406, 0.276, 0.4403, 0.2448, 0.05652, 0.2446, 0.05657, 0.2312, 0.07616, 0.231, 0.07612, 0.2448, 0.4427, 0.2773, 0.4446, 0.9578, 0.07998, 0.9589, 0.07766, 0.2773, 0.443, 0.2451, 0.4432, 0.2757, 0.0772, 0.2757, 0.07725, 0.2451, 0.4428, 0.2312, 0.443, 0.2446, 0.07724, 0.2446, 0.07728, 0.2312, 0.895, 0.0542, 0.9116, 0.05433, 0.9118, 0.07498, 0.8948, 0.07487, 0.8876, 0.05434, 0.9118, 0.05453, 0.9119, 0.0745, 0.8877, 0.07469, 0.5082, 0.05463, 0.8999, 0.05451, 0.9, 0.07487, 0.508, 0.07498, 0.5077, 0.05433, 0.9119, 0.05433, 0.912, 0.0747, 0.5076, 0.0747, 0.4598, 0.2453, 0.4601, 0.2754, 0.4394, 0.2757, 0.4392, 0.2451, 0.8972, 0.0542, 0.9116, 0.05433, 0.9118, 0.07498, 0.897, 0.07487, 0.4597, 0.2315, 0.4598, 0.2443, 0.4392, 0.2446, 0.4391, 0.2312, 0.4589, 0.2774, 0.4608, 0.9576, 0.4408, 0.9578, 0.439, 0.2773, 0.9009, 0.05389, 0.9117, 0.05401, 0.9119, 0.07468, 0.9007, 0.07457, 0.889, 0.05434, 0.9118, 0.05453, 0.9119, 0.0745, 0.8891, 0.07469, 0.5263, 0.05434, 0.9118, 0.05453, 0.9119, 0.0745, 0.5262, 0.07469, 0.5081, 0.05463, 0.8967, 0.05451, 0.8968, 0.07487, 0.508, 0.07498, 0.5081, 0.05463, 0.8945, 0.05451, 0.8946, 0.07487, 0.508, 0.07498, 0.4498, 0.2772, 0.4496, 0.9581, 0.3194, 0.9585, 0.318, 0.2772, 0.06006, 0.9589, 0.05773, 0.2774, 0.07352, 0.2773, 0.07584, 0.9589, 0.508, 0.05471, 0.5244, 0.05453, 0.5243, 0.0745, 0.5078, 0.07432, 0.05652, 0.2446, 0.05657, 0.2312, 0.4371, 0.231, 0.4372, 0.2448, 0.3075, 0.2772, 0.309, 0.9586, 0.1788, 0.959, 0.1757, 0.2772, 0.5075, 0.4422, 0.524, 0.4421, 0.5242, 0.4583, 0.5076, 0.4581, 0.5084, 0.07531, 0.5246, 0.07518, 0.5246, 0.441, 0.5084, 0.4408, 0.4597, 0.2315, 0.4598, 0.2443, 0.4434, 0.2446, 0.4432, 0.2312, 0.4597, 0.2769, 0.4615, 0.9581, 0.4438, 0.9582, 0.4419, 0.2768, 0.05928, 0.9593, 0.05694, 0.2769, 0.07592, 0.2768, 0.07824, 0.9594, 0.8893, 0.0541, 0.9118, 0.05422, 0.9119, 0.4423, 0.8894, 0.4424, 0.4431, 0.2773, 0.445, 0.9578, 0.08356, 0.9589, 0.08125, 0.2773, 0.3451, 0.2449, 0.3458, 0.2764, 0.2015, 0.2764, 0.2019, 0.2449, 0.4589, 0.2774, 0.4608, 0.9576, 0.445, 0.9578, 0.4431, 0.2773, 0.5074, 0.0539, 0.9122, 0.0539, 0.9123, 0.08238, 0.5073, 0.08238, 0.524, 0.4421, 0.8879, 0.4421, 0.8878, 0.4583, 0.5242, 0.4583, 0.4598, 0.2312, 0.4599, 0.2446, 0.4415, 0.2448, 0.4414, 0.231, 0.508, 0.07501, 0.5262, 0.07488, 0.5262, 0.4413, 0.508, 0.4411, 0.05662, 0.2443, 0.05667, 0.2315, 0.07313, 0.2312, 0.0731, 0.2446, 0.4583, 0.2449, 0.46, 0.2764, 0.346, 0.2764, 0.3452, 0.2448, 0.3447, 0.2305, 0.3451, 0.2448, 0.2018, 0.2448, 0.2019, 0.2306, 0.4599, 0.2451, 0.4602, 0.2757, 0.4417, 0.276, 0.4415, 0.2448, 0.07305, 0.2757, 0.0731, 0.2451, 0.4357, 0.2451, 0.4359, 0.2757, 0.8892, 0.05922, 0.912, 0.06052, 0.912, 0.1961, 0.8892, 0.1974, 0.4598, 0.2453, 0.4601, 0.2754, 0.4436, 0.2757, 0.4433, 0.2451, 0.4432, 0.2312, 0.4434, 0.2446, 0.08078, 0.2446, 0.08082, 0.2312, 0.05652, 0.2446, 0.05657, 0.2312, 0.07501, 0.231, 0.07497, 0.2448, 0.05928, 0.9593, 0.05694, 0.2769, 0.07475, 0.2768, 0.07707, 0.9594, 0.4581, 0.2449, 0.4598, 0.2763, 0.3155, 0.2764, 0.315, 0.2449, 0.05658, 0.2754, 0.05664, 0.2453, 0.0731, 0.2451, 0.07305, 0.2757, 0.5079, 0.05453, 0.5263, 0.05434, 0.5262, 0.07469, 0.5077, 0.0745, 0.4551, 0.2768, 0.4548, 0.9585, 0.3472, 0.9588, 0.3462, 0.2768, 0.5074, 0.4421, 0.5259, 0.4419, 0.526, 0.4585, 0.5075, 0.4583, 0.07584, 0.9589, 0.07352, 0.2773, 0.4354, 0.2773, 0.4373, 0.9578, 0.3146, 0.2449, 0.3151, 0.2764, 0.1708, 0.2764, 0.1714, 0.2449, 0.05647, 0.2757, 0.05653, 0.2451, 0.07497, 0.2448, 0.07493, 0.276, 0.0731, 0.2446, 0.07313, 0.2312, 0.4355, 0.2312, 0.4357, 0.2446, 0.4433, 0.2451, 0.4436, 0.2757, 0.08075, 0.2757, 0.08079, 0.2451, 0.5244, 0.05453, 0.8875, 0.05453, 0.8876, 0.0745, 0.5243, 0.0745, 0.5246, 0.07518, 0.8873, 0.07518, 0.8873, 0.441, 0.5246, 0.441, 0.4575, 0.2305, 0.4584, 0.2448, 0.3452, 0.2448, 0.3448, 0.2305, 0.4574, 0.2306, 0.4583, 0.2448, 0.3149, 0.2448, 0.3146, 0.2306, 0.4598, 0.2312, 0.4599, 0.2446, 0.4438, 0.2448, 0.4437, 0.231, 0.4598, 0.2312, 0.4599, 0.2446, 0.07266, 0.2448, 0.0727, 0.231, 0.8892, 0.2032, 0.912, 0.2045, 0.912, 0.3401, 0.8892, 0.3414, 0.3144, 0.2306, 0.3147, 0.2448, 0.1713, 0.2448, 0.1716, 0.2305, 0.3409, 0.2772, 0.342, 0.9585, 0.2118, 0.9589, 0.2091, 0.2772, 0.4597, 0.2769, 0.4615, 0.9581, 0.4335, 0.9583, 0.4317, 0.2768, 0.4597, 0.2769, 0.4615, 0.9581, 0.4461, 0.9582, 0.4442, 0.2768, 0.4597, 0.2769, 0.4615, 0.9581, 0.07476, 0.9594, 0.07243, 0.2768, 0.5074, 0.0539, 0.9122, 0.0539, 0.9123, 0.4426, 0.5073, 0.4426, 0.4599, 0.2451, 0.4602, 0.2757, 0.444, 0.276, 0.4438, 0.2448, 0.4599, 0.2451, 0.4602, 0.2757, 0.07262, 0.276, 0.07266, 0.2448, 0.5272, 0.0541, 0.9118, 0.05422, 0.9119, 0.4423, 0.5271, 0.4424, 0.5075, 0.08266, 0.5269, 0.08255, 0.5267, 0.4586, 0.5077, 0.4585, 0.5075, 0.0538, 0.5269, 0.05368, 0.5269, 0.4587, 0.5075, 0.4586, 0.4598, 0.2312, 0.4599, 0.2446, 0.4403, 0.2448, 0.4402, 0.231, 0.8893, 0.05392, 0.9121, 0.0541, 0.9122, 0.08218, 0.8894, 0.08237, 0.4599, 0.2451, 0.4602, 0.2757, 0.4405, 0.276, 0.4403, 0.2448, 0.5078, 0.05422, 0.5272, 0.0541, 0.5271, 0.4424, 0.5077, 0.4423, 0.05652, 0.2446, 0.05657, 0.2312, 0.07618, 0.231, 0.07614, 0.2448, 0.5074, 0.4428, 0.5271, 0.4426, 0.5272, 0.4585, 0.5075, 0.4583, 0.4597, 0.2769, 0.4615, 0.9581, 0.4426, 0.9582, 0.4407, 0.2768, 0.5076, 0.2045, 0.8892, 0.2032, 0.8892, 0.3414, 0.5076, 0.3401, 0.05647, 0.2757, 0.05653, 0.2451, 0.07614, 0.2448, 0.0761, 0.276, 0.5074, 0.3457, 0.8894, 0.3443, 0.8894, 0.456, 0.5074, 0.4547, 0.5077, 0.05391, 0.5267, 0.05379, 0.5269, 0.08255, 0.5075, 0.08266, 0.05647, 0.2757, 0.05653, 0.2451, 0.4372, 0.2448, 0.4374, 0.276, 0.5075, 0.0541, 0.8893, 0.05392, 0.8894, 0.08237, 0.5074, 0.08218, 0.4598, 0.2312, 0.4599, 0.2446, 0.08519, 0.2448, 0.08522, 0.231, 0.4598, 0.2312, 0.4599, 0.2446, 0.07927, 0.2448, 0.07931, 0.231, 0.5272, 0.05409, 0.9118, 0.05421, 0.9119, 0.08266, 0.5271, 0.08255, 0.4598, 0.2312, 0.4599, 0.2446, 0.4313, 0.2448, 0.4311, 0.231, 0.5074, 0.4421, 0.8894, 0.4419, 0.8893, 0.4585, 0.5075, 0.4583, 0.4597, 0.2769, 0.4615, 0.9581, 0.08729, 0.9593, 0.08498, 0.2768, 0.4599, 0.2451, 0.4602, 0.2757, 0.08515, 0.276, 0.08519, 0.2448, 0.5077, 0.08269, 0.8894, 0.08257, 0.8893, 0.4583, 0.5078, 0.4582, 0.4599, 0.2451, 0.4602, 0.2757, 0.4315, 0.276, 0.4313, 0.2448, 0.5075, 0.0538, 0.8896, 0.05368, 0.8896, 0.4587, 0.5075, 0.4586, 0.5078, 0.05422, 0.8893, 0.0541, 0.8894, 0.4424, 0.5077, 0.4423, 0.5074, 0.4428, 0.8894, 0.4426, 0.8893, 0.4585, 0.5075, 0.4583, 0.5079, 0.05453, 0.889, 0.05434, 0.8891, 0.07469, 0.5077, 0.0745, 0.4599, 0.2451, 0.4602, 0.2757, 0.07923, 0.276, 0.07927, 0.2448, 0.508, 0.07501, 0.8891, 0.07488, 0.8891, 0.4413, 0.508, 0.4411, 0.05928, 0.9593, 0.05694, 0.2769, 0.4376, 0.2768, 0.4395, 0.9582, 0.4597, 0.2769, 0.4615, 0.9581, 0.08137, 0.9593, 0.07905, 0.2768, 0.5076, 0.06052, 0.8892, 0.05922, 0.8892, 0.1974, 0.5076, 0.1961])
me_plane.use_remesh_preserve_volume = False
me_plane.use_remesh_preserve_attributes = False
me_plane.use_mirror_vertex_groups = False
me_plane.update()

# ---- objects
ob_walltile = bpy.data.objects.new('WallTile', me_walltile)
ob_floortile = bpy.data.objects.new('FloorTile', me_floortile)
ob_plane = bpy.data.objects.new('Plane', me_plane)

# ---- transforms, parenting, visibility, modifiers, constraints
ob_walltile.location = (-27.0, -35.0, 0.0)
ob_walltile.lineart.crease_threshold = 0.0
ob_floortile.location = (-35.0, -35.0, 0.0)
ob_floortile.lineart.crease_threshold = 0.0
ob_plane.location = (0.0, 0.0, 0.0)
ob_plane.lineart.crease_threshold = 0.0

# ---- collection membership
col_collection_1.objects.link(ob_walltile)
col_collection_1.objects.link(ob_floortile)
col_collection_1.objects.link(ob_plane)

# ---- scene / render settings (as saved in the file)
scene.frame_start = 1; scene.frame_end = 250; scene.frame_set(1)
scene.render.engine = 'BLENDER_EEVEE_NEXT'
scene.render.image_settings.color_mode = 'RGB'
scene.render.image_settings.compression = 90
scene.render.resolution_y = 1079
scene.render.resolution_percentage = 50
scene.render.dither_intensity = 0.0
scene.render.bake_margin = 2
scene.render.bake_bias = 0.0
scene.cycles.use_denoising = False
scene.cycles.samples = 10
scene.cycles.sampling_pattern = 'TABULATED_SOBOL'
scene.cycles.light_sampling_threshold = 0.0
scene.cycles.use_adaptive_sampling = False
scene.cycles.use_light_tree = False
scene.cycles.blur_glossy = 0.0
scene.cycles.volume_bounces = 1
scene.cycles.pixel_filter_type = 'GAUSSIAN'
scene.cycles.sample_clamp_indirect = 0.0
scene.view_settings.view_transform = 'Standard'
bpy.context.view_layer.update()

# ---- added for rendering (the .blend has no active camera and no usable light): camera, sun
cam_auto = bpy.data.cameras.new('AutoCamera')
cam_auto.lens = 50.0
cam_auto.sensor_width = 36.0
cam_auto.clip_end = 2322.33
ob_auto_camera = bpy.data.objects.new('AutoCamera', cam_auto)
scene.collection.objects.link(ob_auto_camera)
ob_auto_camera.location = (146.64, -170.766, 115.847)
ob_auto_camera.rotation_euler = (1.09748, -7.21219e-08, 0.694738)
scene.camera = ob_auto_camera
light_auto_sun = bpy.data.lights.new('AutoSun', 'SUN')
light_auto_sun.energy = 3.0
light_auto_sun.angle = 0.0523599
ob_auto_sun = bpy.data.objects.new('AutoSun', light_auto_sun)
scene.collection.objects.link(ob_auto_sun)
ob_auto_sun.rotation_euler = (0.872665, 0.174533, 0.523599)
bpy.context.view_layer.update()
